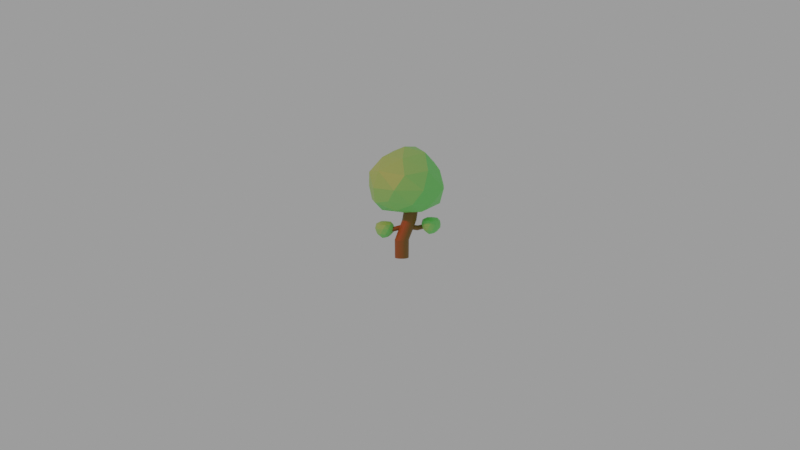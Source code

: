 # Source: Bilal_Tree.blend  (saved by Blender 4.2.66; exported with 4.5.12 LTS)
import bpy
from mathutils import Matrix  # noqa: F401  (used for matrix-valued properties, if any)

bpy.ops.wm.read_factory_settings(use_empty=True)
scene = bpy.context.scene
scene.name = 'Scene'

# ---- collections
col_collection = bpy.data.collections.new('Collection'); scene.collection.children.link(col_collection)

# ---- materials (node trees are filled in below, after node groups)
mat_material_001 = bpy.data.materials.new('Material.001')
mat_material_001.use_transparent_shadow = False
mat_material_002 = bpy.data.materials.new('Material.002')
mat_material_002.use_transparent_shadow = False
mat_material_003 = bpy.data.materials.new('Material.003')
mat_material_003.use_transparent_shadow = False
mat_material_004 = bpy.data.materials.new('Material.004')
mat_material_004.use_transparent_shadow = False
mat_material_005 = bpy.data.materials.new('Material.005')
mat_material_005.use_transparent_shadow = False
mat_material_006 = bpy.data.materials.new('Material.006')
mat_material_006.use_transparent_shadow = False
mat_material_007 = bpy.data.materials.new('Material.007')
mat_material_007.use_transparent_shadow = False
mat_material_008 = bpy.data.materials.new('Material.008')
mat_material_008.use_transparent_shadow = False
mat_material_009 = bpy.data.materials.new('Material.009')
mat_material_009.use_transparent_shadow = False
mat_material_012 = bpy.data.materials.new('Material.012')
mat_material_012.use_transparent_shadow = False
mat_material_011 = bpy.data.materials.new('Material.011')
mat_material_011.use_transparent_shadow = False
mat_material_010 = bpy.data.materials.new('Material.010')
mat_material_010.use_transparent_shadow = False
mat_material_015 = bpy.data.materials.new('Material.015')
mat_material_015.use_transparent_shadow = False
mat_material_014 = bpy.data.materials.new('Material.014')
mat_material_014.use_transparent_shadow = False
mat_material_013 = bpy.data.materials.new('Material.013')
mat_material_013.use_transparent_shadow = False

# ---- material node trees
mat_material_001.use_nodes = True; mat_material_001.node_tree.nodes.clear()
_N = mat_material_001.node_tree.nodes; _L = mat_material_001.node_tree.links
n0 = _N.new('ShaderNodeBsdfPrincipled'); n0.name = 'Principled BSDF'; n0.location = (10, 300)
n0.distribution = 'GGX'
n0.subsurface_method = 'BURLEY'
n0.inputs[0].default_value = (0.2174, 0.8, 0.1766, 1.0)
n0.inputs[3].default_value = 1.45
n0.inputs[27].default_value = (0.0, 0.0, 0.0, 1.0)
n0.inputs[28].default_value = 1.0
n1 = _N.new('ShaderNodeOutputMaterial'); n1.name = 'Material Output'; n1.location = (300, 300)
_L.new(n0.outputs[0], n1.inputs[0])
n1.is_active_output = True
mat_material_002.use_nodes = True; mat_material_002.node_tree.nodes.clear()
_N = mat_material_002.node_tree.nodes; _L = mat_material_002.node_tree.links
n0 = _N.new('ShaderNodeBsdfPrincipled'); n0.name = 'Principled BSDF'; n0.location = (10, 300)
n0.distribution = 'GGX'
n0.subsurface_method = 'BURLEY'
n0.inputs[0].default_value = (0.2203, 0.1124, 0.01748, 1.0)
n0.inputs[3].default_value = 1.45
n0.inputs[27].default_value = (0.0, 0.0, 0.0, 1.0)
n0.inputs[28].default_value = 1.0
n1 = _N.new('ShaderNodeOutputMaterial'); n1.name = 'Material Output'; n1.location = (300, 300)
_L.new(n0.outputs[0], n1.inputs[0])
n1.is_active_output = True
mat_material_003.use_nodes = True; mat_material_003.node_tree.nodes.clear()
_N = mat_material_003.node_tree.nodes; _L = mat_material_003.node_tree.links
n0 = _N.new('ShaderNodeBsdfPrincipled'); n0.name = 'Principled BSDF'; n0.location = (10, 300)
n0.distribution = 'GGX'
n0.subsurface_method = 'BURLEY'
n0.inputs[0].default_value = (0.06428, 0.3931, 0.04499, 1.0)
n0.inputs[3].default_value = 1.45
n0.inputs[27].default_value = (0.0, 0.0, 0.0, 1.0)
n0.inputs[28].default_value = 1.0
n1 = _N.new('ShaderNodeOutputMaterial'); n1.name = 'Material Output'; n1.location = (300, 300)
_L.new(n0.outputs[0], n1.inputs[0])
n1.is_active_output = True
mat_material_004.use_nodes = True; mat_material_004.node_tree.nodes.clear()
_N = mat_material_004.node_tree.nodes; _L = mat_material_004.node_tree.links
n0 = _N.new('ShaderNodeBsdfPrincipled'); n0.name = 'Principled BSDF'; n0.location = (10, 300)
n0.distribution = 'GGX'
n0.subsurface_method = 'BURLEY'
n0.inputs[0].default_value = (0.1902, 0.1902, 0.1902, 1.0)
n0.inputs[3].default_value = 1.45
n0.inputs[27].default_value = (0.0, 0.0, 0.0, 1.0)
n0.inputs[28].default_value = 1.0
n1 = _N.new('ShaderNodeOutputMaterial'); n1.name = 'Material Output'; n1.location = (300, 300)
_L.new(n0.outputs[0], n1.inputs[0])
n1.is_active_output = True
mat_material_005.use_nodes = True; mat_material_005.node_tree.nodes.clear()
_N = mat_material_005.node_tree.nodes; _L = mat_material_005.node_tree.links
n0 = _N.new('ShaderNodeBsdfPrincipled'); n0.name = 'Principled BSDF'; n0.location = (10, 300)
n0.distribution = 'GGX'
n0.subsurface_method = 'BURLEY'
n0.inputs[0].default_value = (0.1902, 0.1902, 0.1902, 1.0)
n0.inputs[3].default_value = 1.45
n0.inputs[27].default_value = (0.0, 0.0, 0.0, 1.0)
n0.inputs[28].default_value = 1.0
n1 = _N.new('ShaderNodeOutputMaterial'); n1.name = 'Material Output'; n1.location = (300, 300)
_L.new(n0.outputs[0], n1.inputs[0])
n1.is_active_output = True
mat_material_006.use_nodes = True; mat_material_006.node_tree.nodes.clear()
_N = mat_material_006.node_tree.nodes; _L = mat_material_006.node_tree.links
n0 = _N.new('ShaderNodeBsdfPrincipled'); n0.name = 'Principled BSDF'; n0.location = (10, 300)
n0.distribution = 'GGX'
n0.subsurface_method = 'BURLEY'
n0.inputs[0].default_value = (0.1902, 0.1902, 0.1902, 1.0)
n0.inputs[3].default_value = 1.45
n0.inputs[27].default_value = (0.0, 0.0, 0.0, 1.0)
n0.inputs[28].default_value = 1.0
n1 = _N.new('ShaderNodeOutputMaterial'); n1.name = 'Material Output'; n1.location = (300, 300)
_L.new(n0.outputs[0], n1.inputs[0])
n1.is_active_output = True
mat_material_007.use_nodes = True; mat_material_007.node_tree.nodes.clear()
_N = mat_material_007.node_tree.nodes; _L = mat_material_007.node_tree.links
n0 = _N.new('ShaderNodeBsdfPrincipled'); n0.name = 'Principled BSDF'; n0.location = (10, 300)
n0.distribution = 'GGX'
n0.subsurface_method = 'BURLEY'
n0.inputs[0].default_value = (0.07429, 0.8, 0.1136, 1.0)
n0.inputs[3].default_value = 1.45
n0.inputs[27].default_value = (0.0, 0.0, 0.0, 1.0)
n0.inputs[28].default_value = 1.0
n1 = _N.new('ShaderNodeOutputMaterial'); n1.name = 'Material Output'; n1.location = (300, 300)
_L.new(n0.outputs[0], n1.inputs[0])
n1.is_active_output = True
mat_material_008.use_nodes = True; mat_material_008.node_tree.nodes.clear()
_N = mat_material_008.node_tree.nodes; _L = mat_material_008.node_tree.links
n0 = _N.new('ShaderNodeBsdfPrincipled'); n0.name = 'Principled BSDF'; n0.location = (10, 300)
n0.distribution = 'GGX'
n0.subsurface_method = 'BURLEY'
n0.inputs[0].default_value = (0.07429, 0.8, 0.1136, 1.0)
n0.inputs[3].default_value = 1.45
n0.inputs[27].default_value = (0.0, 0.0, 0.0, 1.0)
n0.inputs[28].default_value = 1.0
n1 = _N.new('ShaderNodeOutputMaterial'); n1.name = 'Material Output'; n1.location = (300, 300)
_L.new(n0.outputs[0], n1.inputs[0])
n1.is_active_output = True
mat_material_009.use_nodes = True; mat_material_009.node_tree.nodes.clear()
_N = mat_material_009.node_tree.nodes; _L = mat_material_009.node_tree.links
n0 = _N.new('ShaderNodeBsdfPrincipled'); n0.name = 'Principled BSDF'; n0.location = (10, 300)
n0.distribution = 'GGX'
n0.subsurface_method = 'BURLEY'
n0.inputs[0].default_value = (0.07429, 0.8, 0.1136, 1.0)
n0.inputs[3].default_value = 1.45
n0.inputs[27].default_value = (0.0, 0.0, 0.0, 1.0)
n0.inputs[28].default_value = 1.0
n1 = _N.new('ShaderNodeOutputMaterial'); n1.name = 'Material Output'; n1.location = (300, 300)
_L.new(n0.outputs[0], n1.inputs[0])
n1.is_active_output = True
mat_material_012.use_nodes = True; mat_material_012.node_tree.nodes.clear()
_N = mat_material_012.node_tree.nodes; _L = mat_material_012.node_tree.links
n0 = _N.new('ShaderNodeBsdfPrincipled'); n0.name = 'Principled BSDF'; n0.location = (10, 300)
n0.distribution = 'GGX'
n0.subsurface_method = 'BURLEY'
n0.inputs[0].default_value = (0.07429, 0.8, 0.1136, 1.0)
n0.inputs[3].default_value = 1.45
n0.inputs[27].default_value = (0.0, 0.0, 0.0, 1.0)
n0.inputs[28].default_value = 1.0
n1 = _N.new('ShaderNodeOutputMaterial'); n1.name = 'Material Output'; n1.location = (300, 300)
_L.new(n0.outputs[0], n1.inputs[0])
n1.is_active_output = True
mat_material_011.use_nodes = True; mat_material_011.node_tree.nodes.clear()
_N = mat_material_011.node_tree.nodes; _L = mat_material_011.node_tree.links
n0 = _N.new('ShaderNodeBsdfPrincipled'); n0.name = 'Principled BSDF'; n0.location = (10, 300)
n0.distribution = 'GGX'
n0.subsurface_method = 'BURLEY'
n0.inputs[0].default_value = (0.07429, 0.8, 0.1136, 1.0)
n0.inputs[3].default_value = 1.45
n0.inputs[27].default_value = (0.0, 0.0, 0.0, 1.0)
n0.inputs[28].default_value = 1.0
n1 = _N.new('ShaderNodeOutputMaterial'); n1.name = 'Material Output'; n1.location = (300, 300)
_L.new(n0.outputs[0], n1.inputs[0])
n1.is_active_output = True
mat_material_010.use_nodes = True; mat_material_010.node_tree.nodes.clear()
_N = mat_material_010.node_tree.nodes; _L = mat_material_010.node_tree.links
n0 = _N.new('ShaderNodeBsdfPrincipled'); n0.name = 'Principled BSDF'; n0.location = (10, 300)
n0.distribution = 'GGX'
n0.subsurface_method = 'BURLEY'
n0.inputs[0].default_value = (0.07429, 0.8, 0.1136, 1.0)
n0.inputs[3].default_value = 1.45
n0.inputs[27].default_value = (0.0, 0.0, 0.0, 1.0)
n0.inputs[28].default_value = 1.0
n1 = _N.new('ShaderNodeOutputMaterial'); n1.name = 'Material Output'; n1.location = (300, 300)
_L.new(n0.outputs[0], n1.inputs[0])
n1.is_active_output = True
mat_material_015.use_nodes = True; mat_material_015.node_tree.nodes.clear()
_N = mat_material_015.node_tree.nodes; _L = mat_material_015.node_tree.links
n0 = _N.new('ShaderNodeBsdfPrincipled'); n0.name = 'Principled BSDF'; n0.location = (10, 300)
n0.distribution = 'GGX'
n0.subsurface_method = 'BURLEY'
n0.inputs[0].default_value = (0.07429, 0.8, 0.1136, 1.0)
n0.inputs[3].default_value = 1.45
n0.inputs[27].default_value = (0.0, 0.0, 0.0, 1.0)
n0.inputs[28].default_value = 1.0
n1 = _N.new('ShaderNodeOutputMaterial'); n1.name = 'Material Output'; n1.location = (300, 300)
_L.new(n0.outputs[0], n1.inputs[0])
n1.is_active_output = True
mat_material_014.use_nodes = True; mat_material_014.node_tree.nodes.clear()
_N = mat_material_014.node_tree.nodes; _L = mat_material_014.node_tree.links
n0 = _N.new('ShaderNodeBsdfPrincipled'); n0.name = 'Principled BSDF'; n0.location = (10, 300)
n0.distribution = 'GGX'
n0.subsurface_method = 'BURLEY'
n0.inputs[0].default_value = (0.07429, 0.8, 0.1136, 1.0)
n0.inputs[3].default_value = 1.45
n0.inputs[27].default_value = (0.0, 0.0, 0.0, 1.0)
n0.inputs[28].default_value = 1.0
n1 = _N.new('ShaderNodeOutputMaterial'); n1.name = 'Material Output'; n1.location = (300, 300)
_L.new(n0.outputs[0], n1.inputs[0])
n1.is_active_output = True
mat_material_013.use_nodes = True; mat_material_013.node_tree.nodes.clear()
_N = mat_material_013.node_tree.nodes; _L = mat_material_013.node_tree.links
n0 = _N.new('ShaderNodeBsdfPrincipled'); n0.name = 'Principled BSDF'; n0.location = (10, 300)
n0.distribution = 'GGX'
n0.subsurface_method = 'BURLEY'
n0.inputs[0].default_value = (0.07429, 0.8, 0.1136, 1.0)
n0.inputs[3].default_value = 1.45
n0.inputs[27].default_value = (0.0, 0.0, 0.0, 1.0)
n0.inputs[28].default_value = 1.0
n1 = _N.new('ShaderNodeOutputMaterial'); n1.name = 'Material Output'; n1.location = (300, 300)
_L.new(n0.outputs[0], n1.inputs[0])
n1.is_active_output = True

# ---- world
world_world = bpy.data.worlds.new('World'); scene.world = world_world
world_world.use_nodes = True; world_world.node_tree.nodes.clear()
_N = world_world.node_tree.nodes; _L = world_world.node_tree.links
n0 = _N.new('ShaderNodeOutputWorld'); n0.name = 'World Output'; n0.location = (300, 300)
n1 = _N.new('ShaderNodeBackground'); n1.name = 'Background'; n1.location = (10, 300)
n1.inputs[0].default_value = (0.3264, 0.3264, 0.3264, 1.0)
_L.new(n1.outputs[0], n0.inputs[0])
n0.is_active_output = True
world_world.color = (0.05088, 0.05088, 0.05088)
world_world.use_sun_shadow = False
world_world.sun_shadow_jitter_overblur = 0.0

# ---- cameras
cam_camera_001 = bpy.data.cameras.new('Camera.001')

# ---- lights
light_point = bpy.data.lights.new('Point', 'POINT')
light_point.color = (1.0, 0.001994, 0.06881)
light_point.transmission_factor = 0.0
light_point.energy = 1000.0
light_point.shadow_soft_size = 0.25
light_point.shadow_maximum_resolution = 0.006
light_point.use_absolute_resolution = True

# ---- meshes
me_icosphere = bpy.data.meshes.new('Icosphere')
me_icosphere.from_pydata([(0.2042, -0.1204, -0.7366), (0.6352, -0.6581, -0.3408), (-0.295, -0.9907, -0.3938), (-0.8876, -0.005941, -0.4137), (-0.2453, 0.9141, -0.4156), (0.9217, 0.5723, -0.3743), (0.07557, -1.118, 0.4475), (-0.7302, -0.5257, 0.4912), (-0.7236, 0.5404, 0.6042), (0.2989, 0.8916, 0.4877), (1.108, -0.2673, 0.4472), (-0.04079, -0.07491, 1.144), (-0.06677, -0.7259, -0.6884), (0.5195, -0.4237, -0.6359), (0.1893, -0.9654, -0.4316), (0.9634, -0.02026, -0.4066), (0.6447, 0.3055, -0.6572), (-0.4171, -0.103, -0.6951), (-0.6713, -0.605, -0.4771), (-0.01337, 0.5121, -0.6887), (-0.6713, 0.5432, -0.4935), (0.4027, 0.8772, -0.4575), (0.9957, -0.5429, 0.0215), (1.165, 0.2615, 0.02071), (-0.12, -1.097, 0.02704), (0.4077, -1.05, 0.02504), (-0.9511, -0.3054, 0.02089), (-0.6042, -0.8354, 0.02046), (-0.5878, 0.8549, 0.04343), (-0.9511, 0.3333, 0.04411), (0.7128, 0.9299, 0.0129), (0.03502, 1.06, 0.01827), (0.5439, -0.9225, 0.5257), (-0.3564, -0.8744, 0.5294), (-0.8506, 0.002945, 0.663), (-0.2629, 0.8278, 0.663), (0.809, 0.4569, 0.5329), (0.02117, -0.7338, 0.8577), (0.5599, -0.2338, 0.8713), (-0.4476, -0.325, 0.9835), (-0.4253, 0.3096, 1.099), (0.1578, 0.4866, 0.9893)], [], [(0, 13, 12), (1, 13, 15), (0, 12, 17), (0, 17, 19), (0, 19, 16), (1, 15, 22), (2, 14, 24), (3, 18, 26), (4, 20, 28), (5, 21, 30), (1, 22, 25), (2, 24, 27), (3, 26, 29), (4, 28, 31), (5, 30, 23), (6, 32, 37), (7, 33, 39), (8, 34, 40), (9, 35, 41), (10, 36, 38), (38, 41, 11), (38, 36, 41), (36, 9, 41), (41, 40, 11), (41, 35, 40), (35, 8, 40), (40, 39, 11), (40, 34, 39), (34, 7, 39), (39, 37, 11), (39, 33, 37), (33, 6, 37), (37, 38, 11), (37, 32, 38), (32, 10, 38), (23, 36, 10), (23, 30, 36), (30, 9, 36), (31, 35, 9), (31, 28, 35), (28, 8, 35), (29, 34, 8), (29, 26, 34), (26, 7, 34), (27, 33, 7), (27, 24, 33), (24, 6, 33), (25, 32, 6), (25, 22, 32), (22, 10, 32), (30, 31, 9), (30, 21, 31), (21, 4, 31), (28, 29, 8), (28, 20, 29), (20, 3, 29), (26, 27, 7), (26, 18, 27), (18, 2, 27), (24, 25, 6), (24, 14, 25), (14, 1, 25), (22, 23, 10), (22, 15, 23), (15, 5, 23), (16, 21, 5), (16, 19, 21), (19, 4, 21), (19, 20, 4), (19, 17, 20), (17, 3, 20), (17, 18, 3), (17, 12, 18), (12, 2, 18), (15, 16, 5), (15, 13, 16), (13, 0, 16), (12, 14, 2), (12, 13, 14), (13, 1, 14)])
_uv = me_icosphere.uv_layers.new(name='UVMap')
_uv.uv.foreach_set('vector', [0.8182, 0.0, 0.7727, 0.07873, 0.8636, 0.07873, 0.7273, 0.1575, 0.6818, 0.07873, 0.6364, 0.1575, 0.09091, 0.0, 0.04545, 0.07873, 0.1364, 0.07873, 0.2727, 0.0, 0.2273, 0.07873, 0.3182, 0.07873, 0.4545, 0.0, 0.4091, 0.07873, 0.5, 0.07873, 0.7273, 0.1575, 0.6364, 0.1575, 0.6818, 0.2362, 0.9091, 0.1575, 0.8182, 0.1575, 0.8636, 0.2362, 0.1818, 0.1575, 0.09091, 0.1575, 0.1364, 0.2362, 0.3636, 0.1575, 0.2727, 0.1575, 0.3182, 0.2362, 0.5455, 0.1575, 0.4545, 0.1575, 0.5, 0.2362, 0.7273, 0.1575, 0.6818, 0.2362, 0.7727, 0.2362, 0.9091, 0.1575, 0.8636, 0.2362, 0.9545, 0.2362, 0.1818, 0.1575, 0.1364, 0.2362, 0.2273, 0.2362, 0.3636, 0.1575, 0.3182, 0.2362, 0.4091, 0.2362, 0.5455, 0.1575, 0.5, 0.2362, 0.5909, 0.2362, 0.8182, 0.3149, 0.7273, 0.3149, 0.7727, 0.3937, 1.0, 0.3149, 0.9091, 0.3149, 0.9545, 0.3937, 0.2727, 0.3149, 0.1818, 0.3149, 0.2273, 0.3937, 0.4545, 0.3149, 0.3636, 0.3149, 0.4091, 0.3937, 0.6364, 0.3149, 0.5455, 0.3149, 0.5909, 0.3937, 0.5909, 0.3937, 0.5, 0.3937, 0.5455, 0.4724, 0.5909, 0.3937, 0.5455, 0.3149, 0.5, 0.3937, 0.5455, 0.3149, 0.4545, 0.3149, 0.5, 0.3937, 0.4091, 0.3937, 0.3182, 0.3937, 0.3636, 0.4724, 0.4091, 0.3937, 0.3636, 0.3149, 0.3182, 0.3937, 0.3636, 0.3149, 0.2727, 0.3149, 0.3182, 0.3937, 0.2273, 0.3937, 0.1364, 0.3937, 0.1818, 0.4724, 0.2273, 0.3937, 0.1818, 0.3149, 0.1364, 0.3937, 0.1818, 0.3149, 0.09091, 0.3149, 0.1364, 0.3937, 0.9545, 0.3937, 0.8636, 0.3937, 0.9091, 0.4724, 0.9545, 0.3937, 0.9091, 0.3149, 0.8636, 0.3937, 0.9091, 0.3149, 0.8182, 0.3149, 0.8636, 0.3937, 0.7727, 0.3937, 0.6818, 0.3937, 0.7273, 0.4724, 0.7727, 0.3937, 0.7273, 0.3149, 0.6818, 0.3937, 0.7273, 0.3149, 0.6364, 0.3149, 0.6818, 0.3937, 0.5909, 0.2362, 0.5455, 0.3149, 0.6364, 0.3149, 0.5909, 0.2362, 0.5, 0.2362, 0.5455, 0.3149, 0.5, 0.2362, 0.4545, 0.3149, 0.5455, 0.3149, 0.4091, 0.2362, 0.3636, 0.3149, 0.4545, 0.3149, 0.4091, 0.2362, 0.3182, 0.2362, 0.3636, 0.3149, 0.3182, 0.2362, 0.2727, 0.3149, 0.3636, 0.3149, 0.2273, 0.2362, 0.1818, 0.3149, 0.2727, 0.3149, 0.2273, 0.2362, 0.1364, 0.2362, 0.1818, 0.3149, 0.1364, 0.2362, 0.09091, 0.3149, 0.1818, 0.3149, 0.9545, 0.2362, 0.9091, 0.3149, 1.0, 0.3149, 0.9545, 0.2362, 0.8636, 0.2362, 0.9091, 0.3149, 0.8636, 0.2362, 0.8182, 0.3149, 0.9091, 0.3149, 0.7727, 0.2362, 0.7273, 0.3149, 0.8182, 0.3149, 0.7727, 0.2362, 0.6818, 0.2362, 0.7273, 0.3149, 0.6818, 0.2362, 0.6364, 0.3149, 0.7273, 0.3149, 0.5, 0.2362, 0.4091, 0.2362, 0.4545, 0.3149, 0.5, 0.2362, 0.4545, 0.1575, 0.4091, 0.2362, 0.4545, 0.1575, 0.3636, 0.1575, 0.4091, 0.2362, 0.3182, 0.2362, 0.2273, 0.2362, 0.2727, 0.3149, 0.3182, 0.2362, 0.2727, 0.1575, 0.2273, 0.2362, 0.2727, 0.1575, 0.1818, 0.1575, 0.2273, 0.2362, 0.1364, 0.2362, 0.04545, 0.2362, 0.09091, 0.3149, 0.1364, 0.2362, 0.09091, 0.1575, 0.04545, 0.2362, 0.09091, 0.1575, 0.0, 0.1575, 0.04545, 0.2362, 0.8636, 0.2362, 0.7727, 0.2362, 0.8182, 0.3149, 0.8636, 0.2362, 0.8182, 0.1575, 0.7727, 0.2362, 0.8182, 0.1575, 0.7273, 0.1575, 0.7727, 0.2362, 0.6818, 0.2362, 0.5909, 0.2362, 0.6364, 0.3149, 0.6818, 0.2362, 0.6364, 0.1575, 0.5909, 0.2362, 0.6364, 0.1575, 0.5455, 0.1575, 0.5909, 0.2362, 0.5, 0.07873, 0.4545, 0.1575, 0.5455, 0.1575, 0.5, 0.07873, 0.4091, 0.07873, 0.4545, 0.1575, 0.4091, 0.07873, 0.3636, 0.1575, 0.4545, 0.1575, 0.3182, 0.07873, 0.2727, 0.1575, 0.3636, 0.1575, 0.3182, 0.07873, 0.2273, 0.07873, 0.2727, 0.1575, 0.2273, 0.07873, 0.1818, 0.1575, 0.2727, 0.1575, 0.1364, 0.07873, 0.09091, 0.1575, 0.1818, 0.1575, 0.1364, 0.07873, 0.04545, 0.07873, 0.09091, 0.1575, 0.04545, 0.07873, 0.0, 0.1575, 0.09091, 0.1575, 0.6364, 0.1575, 0.5909, 0.07873, 0.5455, 0.1575, 0.6364, 0.1575, 0.6818, 0.07873, 0.5909, 0.07873, 0.6818, 0.07873, 0.6364, 0.0, 0.5909, 0.07873, 0.8636, 0.07873, 0.8182, 0.1575, 0.9091, 0.1575, 0.8636, 0.07873, 0.7727, 0.07873, 0.8182, 0.1575, 0.7727, 0.07873, 0.7273, 0.1575, 0.8182, 0.1575])
me_icosphere.materials.append(mat_material_001)
me_icosphere.use_remesh_fix_poles = True
me_icosphere.use_remesh_preserve_attributes = False
me_icosphere.use_mirror_vertex_groups = False
me_icosphere.update()
me_cylinder = bpy.data.meshes.new('Cylinder')
me_cylinder.from_pydata([(-0.3582, 0.2459, -1.0), (0.5769, 1.323, 1.0), (-0.1691, 0.2291, -1.0), (0.7589, 1.305, 1.0), (0.01693, 0.1733, -1.0), (0.9354, 1.244, 1.0), (0.1905, 0.0818, -1.0), (1.096, 1.147, 1.0), (0.345, -0.0483, -1.0), (1.236, 1.018, 1.0), (0.4743, -0.2081, -1.0), (1.352, 0.8618, 1.0), (0.573, -0.3873, -1.0), (1.437, 0.6841, 1.0), (0.637, -0.5789, -1.0), (1.49, 0.4921, 1.0), (0.6629, -0.7755, -1.0), (1.509, 0.2933, 1.0), (0.6475, -0.9701, -1.0), (1.492, 0.09517, 1.0), (0.5893, -1.158, -1.0), (1.443, -0.09448, 1.0), (0.4912, -1.332, -1.0), (1.361, -0.2684, 1.0), (0.3582, -1.484, -1.0), (1.25, -0.42, 1.0), (0.2, -1.608, -1.0), (1.115, -0.5434, 1.0), (0.02563, -1.701, -1.0), (0.9618, -0.6339, 1.0), (-0.1575, -1.758, -1.0), (0.7942, -0.6883, 1.0), (-0.3422, -1.777, -1.0), (0.6154, -0.7086, 1.0), (-0.5224, -1.757, -1.0), (0.4271, -0.692, 1.0), (-0.6911, -1.7, -1.0), (0.2304, -0.6372, 1.0), (-0.842, -1.607, -1.0), (0.04913, -0.546, 1.0), (-0.9696, -1.483, -1.0), (-0.1088, -0.4219, 1.0), (-1.07, -1.331, -1.0), (-0.2354, -0.2697, 1.0), (-1.158, -1.158, -1.0), (-0.325, -0.09519, 1.0), (-1.221, -0.9704, -1.0), (-0.3765, 0.09479, 1.0), (-1.249, -0.7755, -1.0), (-0.3903, 0.293, 1.0), (-1.241, -0.5798, -1.0), (-0.3674, 0.4917, 1.0), (-1.197, -0.3905, -1.0), (-0.3089, 0.6833, 1.0), (-1.119, -0.2151, -1.0), (-0.2175, 0.8605, 1.0), (-1.01, -0.06022, -1.0), (-0.09649, 1.016, 1.0), (-0.8743, 0.0675, -1.0), (0.04891, 1.145, 1.0), (-0.7164, 0.1635, -1.0), (0.2137, 1.241, 1.0), (-0.5428, 0.2241, -1.0), (0.3926, 1.301, 1.0), (0.4687, 0.9782, 0.4426), (0.6566, 0.9539, 0.4426), (0.8342, 0.8911, 0.4426), (0.9981, 0.7909, 0.4426), (1.141, 0.6586, 0.4426), (1.257, 0.4991, 0.4426), (1.344, 0.3186, 0.4426), (1.396, 0.1241, 0.4426), (1.417, -0.07729, 0.4426), (1.398, -0.2771, 0.4426), (1.348, -0.4678, 0.4426), (1.263, -0.6419, 0.4426), (1.149, -0.7929, 0.4426), (1.012, -0.9155, 0.4426), (0.8537, -1.005, 0.4426), (0.6849, -1.059, 0.4426), (0.509, -1.075, 0.4426), (0.3324, -1.053, 0.4426), (0.1465, -0.9973, 0.4426), (-0.05808, -0.9097, 0.4426), (-0.2436, -0.7895, 0.4426), (-0.3752, -0.64, 0.4426), (-0.4615, -0.4668, 0.4426), (-0.5112, -0.2767, 0.4426), (-0.5247, -0.07699, 0.4426), (-0.5018, 0.1246, 0.4426), (-0.4416, 0.3198, 0.4426), (-0.3479, 0.5012, 0.4426), (-0.2238, 0.6619, 0.4426), (-0.07211, 0.7957, 0.4426), (0.09731, 0.8974, 0.4426), (0.2813, 0.9619, 0.4426), (0.0936, 0.0006216, -0.2919), (0.2872, -0.06506, -0.2919), (0.4655, -0.1657, -0.2919), (0.6209, -0.2974, -0.2919), (0.7476, -0.455, -0.2919), (0.8408, -0.6326, -0.2919), (0.8969, -0.8231, -0.2919), (0.9141, -1.019, -0.2919), (0.8924, -1.214, -0.2919), (0.832, -1.402, -0.2919), (0.7366, -1.575, -0.2919), (0.6089, -1.726, -0.2919), (0.4545, -1.851, -0.2919), (0.2796, -1.943, -0.2919), (0.09025, -2.0, -0.2919), (-0.1024, -2.019, -0.2919), (-0.2905, -2.0, -0.2919), (-0.4653, -1.943, -0.2919), (-0.6219, -1.851, -0.2919), (-0.7537, -1.726, -0.2919), (-0.8561, -1.575, -0.2919), (-0.9257, -1.402, -0.2919), (-0.959, -1.214, -0.2919), (-0.9916, -1.019, -0.2919), (-0.9915, -0.8231, -0.2919), (-0.9538, -0.6325, -0.2919), (-0.88, -0.455, -0.2919), (-0.7729, -0.2974, -0.2919), (-0.6364, -0.1659, -0.2919), (-0.4758, -0.0656, -0.2919), (-0.2966, -0.000498, -0.2919), (-0.1048, 0.02705, -0.2919)], [], [(64, 1, 3, 65), (65, 3, 5, 66), (66, 5, 7, 67), (67, 7, 9, 68), (68, 9, 11, 69), (69, 11, 13, 70), (70, 13, 15, 71), (71, 15, 17, 72), (72, 17, 19, 73), (73, 19, 21, 74), (74, 21, 23, 75), (75, 23, 25, 76), (76, 25, 27, 77), (77, 27, 29, 78), (78, 29, 31, 79), (79, 31, 33, 80), (80, 33, 35, 81), (81, 35, 37, 82), (82, 37, 39, 83), (83, 39, 41, 84), (84, 41, 43, 85), (85, 43, 45, 86), (86, 45, 47, 87), (87, 47, 49, 88), (88, 49, 51, 89), (89, 51, 53, 90), (90, 53, 55, 91), (91, 55, 57, 92), (92, 57, 59, 93), (93, 59, 61, 94), (3, 1, 63, 61, 59, 57, 55, 53, 51, 49, 47, 45, 43, 41, 39, 37, 35, 33, 31, 29, 27, 25, 23, 21, 19, 17, 15, 13, 11, 9, 7, 5), (94, 61, 63, 95), (95, 63, 1, 64), (0, 2, 4, 6, 8, 10, 12, 14, 16, 18, 20, 22, 24, 26, 28, 30, 32, 34, 36, 38, 40, 42, 44, 46, 48, 50, 52, 54, 56, 58, 60, 62), (126, 95, 64, 127), (125, 94, 95, 126), (124, 93, 94, 125), (123, 92, 93, 124), (122, 91, 92, 123), (121, 90, 91, 122), (120, 89, 90, 121), (119, 88, 89, 120), (118, 87, 88, 119), (117, 86, 87, 118), (116, 85, 86, 117), (115, 84, 85, 116), (114, 83, 84, 115), (113, 82, 83, 114), (112, 81, 82, 113), (111, 80, 81, 112), (110, 79, 80, 111), (109, 78, 79, 110), (108, 77, 78, 109), (107, 76, 77, 108), (106, 75, 76, 107), (105, 74, 75, 106), (104, 73, 74, 105), (103, 72, 73, 104), (102, 71, 72, 103), (101, 70, 71, 102), (100, 69, 70, 101), (99, 68, 69, 100), (98, 67, 68, 99), (97, 66, 67, 98), (96, 65, 66, 97), (127, 64, 65, 96), (0, 127, 96, 2), (2, 96, 97, 4), (4, 97, 98, 6), (6, 98, 99, 8), (8, 99, 100, 10), (10, 100, 101, 12), (12, 101, 102, 14), (14, 102, 103, 16), (16, 103, 104, 18), (18, 104, 105, 20), (20, 105, 106, 22), (22, 106, 107, 24), (24, 107, 108, 26), (26, 108, 109, 28), (28, 109, 110, 30), (30, 110, 111, 32), (32, 111, 112, 34), (34, 112, 113, 36), (36, 113, 114, 38), (38, 114, 115, 40), (40, 115, 116, 42), (42, 116, 117, 44), (44, 117, 118, 46), (46, 118, 119, 48), (48, 119, 120, 50), (50, 120, 121, 52), (52, 121, 122, 54), (54, 122, 123, 56), (56, 123, 124, 58), (58, 124, 125, 60), (60, 125, 126, 62), (62, 126, 127, 0)])
_uv = me_cylinder.uv_layers.new(name='UVMap')
_uv.uv.foreach_set('vector', [1.0, 0.8607, 1.0, 1.0, 0.9688, 1.0, 0.9688, 0.8607, 0.9688, 0.8607, 0.9688, 1.0, 0.9375, 1.0, 0.9375, 0.8607, 0.9375, 0.8607, 0.9375, 1.0, 0.9062, 1.0, 0.9062, 0.8607, 0.9062, 0.8607, 0.9062, 1.0, 0.875, 1.0, 0.875, 0.8607, 0.875, 0.8607, 0.875, 1.0, 0.8438, 1.0, 0.8438, 0.8607, 0.8438, 0.8607, 0.8438, 1.0, 0.8125, 1.0, 0.8125, 0.8607, 0.8125, 0.8607, 0.8125, 1.0, 0.7812, 1.0, 0.7813, 0.8607, 0.7813, 0.8607, 0.7812, 1.0, 0.75, 1.0, 0.75, 0.8607, 0.75, 0.8607, 0.75, 1.0, 0.7188, 1.0, 0.7188, 0.8607, 0.7188, 0.8607, 0.7188, 1.0, 0.6875, 1.0, 0.6875, 0.8607, 0.6875, 0.8607, 0.6875, 1.0, 0.6562, 1.0, 0.6562, 0.8607, 0.6562, 0.8607, 0.6562, 1.0, 0.625, 1.0, 0.625, 0.8607, 0.625, 0.8607, 0.625, 1.0, 0.5938, 1.0, 0.5938, 0.8607, 0.5938, 0.8607, 0.5938, 1.0, 0.5625, 1.0, 0.5625, 0.8607, 0.5625, 0.8607, 0.5625, 1.0, 0.5312, 1.0, 0.5312, 0.8607, 0.5312, 0.8607, 0.5312, 1.0, 0.5, 1.0, 0.5, 0.8607, 0.5, 0.8607, 0.5, 1.0, 0.4688, 1.0, 0.4688, 0.8607, 0.4688, 0.8607, 0.4688, 1.0, 0.4375, 1.0, 0.4375, 0.8607, 0.4375, 0.8607, 0.4375, 1.0, 0.4062, 1.0, 0.4062, 0.8607, 0.4062, 0.8607, 0.4062, 1.0, 0.375, 1.0, 0.375, 0.8607, 0.375, 0.8607, 0.375, 1.0, 0.3438, 1.0, 0.3438, 0.8607, 0.3438, 0.8607, 0.3438, 1.0, 0.3125, 1.0, 0.3125, 0.8607, 0.3125, 0.8607, 0.3125, 1.0, 0.2812, 1.0, 0.2812, 0.8607, 0.2812, 0.8607, 0.2812, 1.0, 0.25, 1.0, 0.25, 0.8607, 0.25, 0.8607, 0.25, 1.0, 0.2188, 1.0, 0.2188, 0.8607, 0.2188, 0.8607, 0.2188, 1.0, 0.1875, 1.0, 0.1875, 0.8607, 0.1875, 0.8607, 0.1875, 1.0, 0.1562, 1.0, 0.1562, 0.8607, 0.1562, 0.8607, 0.1562, 1.0, 0.125, 1.0, 0.125, 0.8607, 0.125, 0.8607, 0.125, 1.0, 0.09375, 1.0, 0.09375, 0.8607, 0.09375, 0.8607, 0.09375, 1.0, 0.0625, 1.0, 0.0625, 0.8607, 0.2968, 0.4854, 0.25, 0.49, 0.2032, 0.4854, 0.1582, 0.4717, 0.1167, 0.4496, 0.08029, 0.4197, 0.05045, 0.3833, 0.02827, 0.3418, 0.01461, 0.2968, 0.01, 0.25, 0.01461, 0.2032, 0.02827, 0.1582, 0.05045, 0.1167, 0.08029, 0.08029, 0.1167, 0.05045, 0.1582, 0.02827, 0.2032, 0.01461, 0.25, 0.01, 0.2968, 0.01461, 0.3418, 0.02827, 0.3833, 0.05045, 0.4197, 0.08029, 0.4496, 0.1167, 0.4717, 0.1582, 0.4854, 0.2032, 0.49, 0.25, 0.4854, 0.2968, 0.4717, 0.3418, 0.4496, 0.3833, 0.4197, 0.4197, 0.3833, 0.4496, 0.3418, 0.4717, 0.0625, 0.8607, 0.0625, 1.0, 0.03125, 1.0, 0.03125, 0.8607, 0.03125, 0.8607, 0.03125, 1.0, 0.0, 1.0, 0.0, 0.8607, 0.75, 0.49, 0.7968, 0.4854, 0.8418, 0.4717, 0.8833, 0.4496, 0.9197, 0.4197, 0.9496, 0.3833, 0.9717, 0.3418, 0.9854, 0.2968, 0.99, 0.25, 0.9854, 0.2032, 0.9717, 0.1582, 0.9496, 0.1167, 0.9197, 0.08029, 0.8833, 0.05045, 0.8418, 0.02827, 0.7968, 0.01461, 0.75, 0.01, 0.7032, 0.01461, 0.6582, 0.02827, 0.6167, 0.05045, 0.5803, 0.08029, 0.5504, 0.1167, 0.5283, 0.1582, 0.5146, 0.2032, 0.51, 0.25, 0.5146, 0.2968, 0.5283, 0.3418, 0.5504, 0.3833, 0.5803, 0.4197, 0.6167, 0.4496, 0.6582, 0.4717, 0.7032, 0.4854, 0.03125, 0.677, 0.03125, 0.8607, 0.0, 0.8607, 0.0, 0.677, 0.0625, 0.677, 0.0625, 0.8607, 0.03125, 0.8607, 0.03125, 0.677, 0.09375, 0.677, 0.09375, 0.8607, 0.0625, 0.8607, 0.0625, 0.677, 0.125, 0.677, 0.125, 0.8607, 0.09375, 0.8607, 0.09375, 0.677, 0.1562, 0.677, 0.1562, 0.8607, 0.125, 0.8607, 0.125, 0.677, 0.1875, 0.677, 0.1875, 0.8607, 0.1562, 0.8607, 0.1562, 0.677, 0.2188, 0.677, 0.2188, 0.8607, 0.1875, 0.8607, 0.1875, 0.677, 0.25, 0.677, 0.25, 0.8607, 0.2188, 0.8607, 0.2188, 0.677, 0.2812, 0.677, 0.2812, 0.8607, 0.25, 0.8607, 0.25, 0.677, 0.3125, 0.677, 0.3125, 0.8607, 0.2812, 0.8607, 0.2812, 0.677, 0.3438, 0.677, 0.3438, 0.8607, 0.3125, 0.8607, 0.3125, 0.677, 0.375, 0.677, 0.375, 0.8607, 0.3438, 0.8607, 0.3438, 0.677, 0.4062, 0.677, 0.4062, 0.8607, 0.375, 0.8607, 0.375, 0.677, 0.4375, 0.677, 0.4375, 0.8607, 0.4062, 0.8607, 0.4062, 0.677, 0.4688, 0.677, 0.4688, 0.8607, 0.4375, 0.8607, 0.4375, 0.677, 0.5, 0.677, 0.5, 0.8607, 0.4688, 0.8607, 0.4688, 0.677, 0.5312, 0.677, 0.5312, 0.8607, 0.5, 0.8607, 0.5, 0.677, 0.5625, 0.677, 0.5625, 0.8607, 0.5312, 0.8607, 0.5312, 0.677, 0.5938, 0.677, 0.5938, 0.8607, 0.5625, 0.8607, 0.5625, 0.677, 0.625, 0.677, 0.625, 0.8607, 0.5938, 0.8607, 0.5938, 0.677, 0.6562, 0.677, 0.6562, 0.8607, 0.625, 0.8607, 0.625, 0.677, 0.6875, 0.677, 0.6875, 0.8607, 0.6562, 0.8607, 0.6562, 0.677, 0.7188, 0.677, 0.7188, 0.8607, 0.6875, 0.8607, 0.6875, 0.677, 0.75, 0.677, 0.75, 0.8607, 0.7188, 0.8607, 0.7188, 0.677, 0.7812, 0.677, 0.7813, 0.8607, 0.75, 0.8607, 0.75, 0.677, 0.8125, 0.677, 0.8125, 0.8607, 0.7813, 0.8607, 0.7812, 0.677, 0.8437, 0.677, 0.8438, 0.8607, 0.8125, 0.8607, 0.8125, 0.677, 0.875, 0.677, 0.875, 0.8607, 0.8438, 0.8607, 0.8437, 0.677, 0.9062, 0.677, 0.9062, 0.8607, 0.875, 0.8607, 0.875, 0.677, 0.9375, 0.677, 0.9375, 0.8607, 0.9062, 0.8607, 0.9062, 0.677, 0.9688, 0.677, 0.9688, 0.8607, 0.9375, 0.8607, 0.9375, 0.677, 1.0, 0.677, 1.0, 0.8607, 0.9688, 0.8607, 0.9688, 0.677, 1.0, 0.5, 1.0, 0.677, 0.9688, 0.677, 0.9688, 0.5, 0.9688, 0.5, 0.9688, 0.677, 0.9375, 0.677, 0.9375, 0.5, 0.9375, 0.5, 0.9375, 0.677, 0.9062, 0.677, 0.9062, 0.5, 0.9062, 0.5, 0.9062, 0.677, 0.875, 0.677, 0.875, 0.5, 0.875, 0.5, 0.875, 0.677, 0.8437, 0.677, 0.8438, 0.5, 0.8438, 0.5, 0.8437, 0.677, 0.8125, 0.677, 0.8125, 0.5, 0.8125, 0.5, 0.8125, 0.677, 0.7812, 0.677, 0.7812, 0.5, 0.7812, 0.5, 0.7812, 0.677, 0.75, 0.677, 0.75, 0.5, 0.75, 0.5, 0.75, 0.677, 0.7188, 0.677, 0.7188, 0.5, 0.7188, 0.5, 0.7188, 0.677, 0.6875, 0.677, 0.6875, 0.5, 0.6875, 0.5, 0.6875, 0.677, 0.6562, 0.677, 0.6562, 0.5, 0.6562, 0.5, 0.6562, 0.677, 0.625, 0.677, 0.625, 0.5, 0.625, 0.5, 0.625, 0.677, 0.5938, 0.677, 0.5938, 0.5, 0.5938, 0.5, 0.5938, 0.677, 0.5625, 0.677, 0.5625, 0.5, 0.5625, 0.5, 0.5625, 0.677, 0.5312, 0.677, 0.5312, 0.5, 0.5312, 0.5, 0.5312, 0.677, 0.5, 0.677, 0.5, 0.5, 0.5, 0.5, 0.5, 0.677, 0.4688, 0.677, 0.4688, 0.5, 0.4688, 0.5, 0.4688, 0.677, 0.4375, 0.677, 0.4375, 0.5, 0.4375, 0.5, 0.4375, 0.677, 0.4062, 0.677, 0.4062, 0.5, 0.4062, 0.5, 0.4062, 0.677, 0.375, 0.677, 0.375, 0.5, 0.375, 0.5, 0.375, 0.677, 0.3438, 0.677, 0.3438, 0.5, 0.3438, 0.5, 0.3438, 0.677, 0.3125, 0.677, 0.3125, 0.5, 0.3125, 0.5, 0.3125, 0.677, 0.2812, 0.677, 0.2812, 0.5, 0.2812, 0.5, 0.2812, 0.677, 0.25, 0.677, 0.25, 0.5, 0.25, 0.5, 0.25, 0.677, 0.2188, 0.677, 0.2188, 0.5, 0.2188, 0.5, 0.2188, 0.677, 0.1875, 0.677, 0.1875, 0.5, 0.1875, 0.5, 0.1875, 0.677, 0.1562, 0.677, 0.1562, 0.5, 0.1562, 0.5, 0.1562, 0.677, 0.125, 0.677, 0.125, 0.5, 0.125, 0.5, 0.125, 0.677, 0.09375, 0.677, 0.09375, 0.5, 0.09375, 0.5, 0.09375, 0.677, 0.0625, 0.677, 0.0625, 0.5, 0.0625, 0.5, 0.0625, 0.677, 0.03125, 0.677, 0.03125, 0.5, 0.03125, 0.5, 0.03125, 0.677, 0.0, 0.677, 0.0, 0.5])
me_cylinder.materials.append(mat_material_002)
me_cylinder.use_remesh_fix_poles = True
me_cylinder.use_remesh_preserve_attributes = False
me_cylinder.use_mirror_vertex_groups = False
me_cylinder.update()
me_plane = bpy.data.meshes.new('Plane')
me_plane.from_pydata([], [], [])
_uv = me_plane.uv_layers.new(name='UVMap')
_uv.uv.foreach_set('vector', [])
me_plane.materials.append(mat_material_003)
me_plane.use_remesh_fix_poles = True
me_plane.use_remesh_preserve_attributes = False
me_plane.use_mirror_vertex_groups = False
me_plane.update()
me_icosphere_002 = bpy.data.meshes.new('Icosphere.002')
me_icosphere_002.from_pydata([], [], [])
_uv = me_icosphere_002.uv_layers.new(name='UVMap')
_uv.uv.foreach_set('vector', [])
me_icosphere_002.materials.append(mat_material_004)
me_icosphere_002.use_remesh_fix_poles = True
me_icosphere_002.use_remesh_preserve_attributes = False
me_icosphere_002.use_mirror_vertex_groups = False
me_icosphere_002.update()
me_icosphere_003 = bpy.data.meshes.new('Icosphere.003')
me_icosphere_003.from_pydata([], [], [])
_uv = me_icosphere_003.uv_layers.new(name='UVMap')
_uv.uv.foreach_set('vector', [])
me_icosphere_003.materials.append(mat_material_005)
me_icosphere_003.use_remesh_fix_poles = True
me_icosphere_003.use_remesh_preserve_attributes = False
me_icosphere_003.use_mirror_vertex_groups = False
me_icosphere_003.update()
me_icosphere_004 = bpy.data.meshes.new('Icosphere.004')
me_icosphere_004.from_pydata([], [], [])
_uv = me_icosphere_004.uv_layers.new(name='UVMap')
_uv.uv.foreach_set('vector', [])
me_icosphere_004.materials.append(mat_material_006)
me_icosphere_004.use_remesh_fix_poles = True
me_icosphere_004.use_remesh_preserve_attributes = False
me_icosphere_004.use_mirror_vertex_groups = False
me_icosphere_004.update()
me_grid = bpy.data.meshes.new('Grid')
me_grid.from_pydata([], [], [])
_uv = me_grid.uv_layers.new(name='UVMap')
_uv.uv.foreach_set('vector', [])
me_grid.materials.append(mat_material_007)
me_grid.use_remesh_fix_poles = True
me_grid.use_remesh_preserve_attributes = False
me_grid.use_mirror_vertex_groups = False
me_grid.update()
me_grid_001 = bpy.data.meshes.new('Grid.001')
me_grid_001.from_pydata([], [], [])
_uv = me_grid_001.uv_layers.new(name='UVMap')
_uv.uv.foreach_set('vector', [])
me_grid_001.materials.append(mat_material_008)
me_grid_001.use_remesh_fix_poles = True
me_grid_001.use_remesh_preserve_attributes = False
me_grid_001.use_mirror_vertex_groups = False
me_grid_001.update()
me_grid_002 = bpy.data.meshes.new('Grid.002')
me_grid_002.from_pydata([], [], [])
_uv = me_grid_002.uv_layers.new(name='UVMap')
_uv.uv.foreach_set('vector', [])
me_grid_002.materials.append(mat_material_009)
me_grid_002.use_remesh_fix_poles = True
me_grid_002.use_remesh_preserve_attributes = False
me_grid_002.use_mirror_vertex_groups = False
me_grid_002.update()
me_grid_005 = bpy.data.meshes.new('Grid.005')
me_grid_005.from_pydata([], [], [])
_uv = me_grid_005.uv_layers.new(name='UVMap')
_uv.uv.foreach_set('vector', [])
me_grid_005.materials.append(mat_material_012)
me_grid_005.use_remesh_fix_poles = True
me_grid_005.use_remesh_preserve_attributes = False
me_grid_005.use_mirror_vertex_groups = False
me_grid_005.update()
me_grid_004 = bpy.data.meshes.new('Grid.004')
me_grid_004.from_pydata([], [], [])
_uv = me_grid_004.uv_layers.new(name='UVMap')
_uv.uv.foreach_set('vector', [])
me_grid_004.materials.append(mat_material_011)
me_grid_004.use_remesh_fix_poles = True
me_grid_004.use_remesh_preserve_attributes = False
me_grid_004.use_mirror_vertex_groups = False
me_grid_004.update()
me_grid_003 = bpy.data.meshes.new('Grid.003')
me_grid_003.from_pydata([], [], [])
_uv = me_grid_003.uv_layers.new(name='UVMap')
_uv.uv.foreach_set('vector', [])
me_grid_003.materials.append(mat_material_010)
me_grid_003.use_remesh_fix_poles = True
me_grid_003.use_remesh_preserve_attributes = False
me_grid_003.use_mirror_vertex_groups = False
me_grid_003.update()
me_grid_008 = bpy.data.meshes.new('Grid.008')
me_grid_008.from_pydata([], [], [])
_uv = me_grid_008.uv_layers.new(name='UVMap')
_uv.uv.foreach_set('vector', [])
me_grid_008.materials.append(mat_material_015)
me_grid_008.use_remesh_fix_poles = True
me_grid_008.use_remesh_preserve_attributes = False
me_grid_008.use_mirror_vertex_groups = False
me_grid_008.update()
me_grid_007 = bpy.data.meshes.new('Grid.007')
me_grid_007.from_pydata([], [], [])
_uv = me_grid_007.uv_layers.new(name='UVMap')
_uv.uv.foreach_set('vector', [])
me_grid_007.materials.append(mat_material_014)
me_grid_007.use_remesh_fix_poles = True
me_grid_007.use_remesh_preserve_attributes = False
me_grid_007.use_mirror_vertex_groups = False
me_grid_007.update()
me_grid_006 = bpy.data.meshes.new('Grid.006')
me_grid_006.from_pydata([], [], [])
_uv = me_grid_006.uv_layers.new(name='UVMap')
_uv.uv.foreach_set('vector', [])
me_grid_006.materials.append(mat_material_013)
me_grid_006.use_remesh_fix_poles = True
me_grid_006.use_remesh_preserve_attributes = False
me_grid_006.use_mirror_vertex_groups = False
me_grid_006.update()
me_cylinder_001 = bpy.data.meshes.new('Cylinder.001')
me_cylinder_001.from_pydata([(-0.3582, 0.2459, -1.0), (0.5769, 1.323, 1.0), (-0.1691, 0.2291, -1.0), (0.7589, 1.305, 1.0), (0.01693, 0.1733, -1.0), (0.9354, 1.244, 1.0), (0.1905, 0.0818, -1.0), (1.096, 1.147, 1.0), (0.345, -0.0483, -1.0), (1.236, 1.018, 1.0), (0.4743, -0.2081, -1.0), (1.352, 0.8618, 1.0), (0.573, -0.3873, -1.0), (1.437, 0.6841, 1.0), (0.637, -0.5789, -1.0), (1.49, 0.4921, 1.0), (0.6629, -0.7755, -1.0), (1.509, 0.2933, 1.0), (0.6475, -0.9701, -1.0), (1.492, 0.09517, 1.0), (0.5893, -1.158, -1.0), (1.443, -0.09448, 1.0), (0.4912, -1.332, -1.0), (1.361, -0.2684, 1.0), (0.3582, -1.484, -1.0), (1.25, -0.42, 1.0), (0.2, -1.608, -1.0), (1.115, -0.5434, 1.0), (0.02563, -1.701, -1.0), (0.9618, -0.6339, 1.0), (-0.1575, -1.758, -1.0), (0.7942, -0.6883, 1.0), (-0.3422, -1.777, -1.0), (0.6154, -0.7086, 1.0), (-0.5224, -1.757, -1.0), (0.4271, -0.692, 1.0), (-0.6911, -1.7, -1.0), (0.2304, -0.6372, 1.0), (-0.842, -1.607, -1.0), (0.04913, -0.546, 1.0), (-0.9696, -1.483, -1.0), (-0.1088, -0.4219, 1.0), (-1.07, -1.331, -1.0), (-0.2354, -0.2697, 1.0), (-1.158, -1.158, -1.0), (-0.325, -0.09519, 1.0), (-1.221, -0.9704, -1.0), (-0.3765, 0.09479, 1.0), (-1.249, -0.7755, -1.0), (-0.3903, 0.293, 1.0), (-1.241, -0.5798, -1.0), (-0.3674, 0.4917, 1.0), (-1.197, -0.3905, -1.0), (-0.3089, 0.6833, 1.0), (-1.119, -0.2151, -1.0), (-0.2175, 0.8605, 1.0), (-1.01, -0.06022, -1.0), (-0.09649, 1.016, 1.0), (-0.8743, 0.0675, -1.0), (0.04891, 1.145, 1.0), (-0.7164, 0.1635, -1.0), (0.2137, 1.241, 1.0), (-0.5428, 0.2241, -1.0), (0.3926, 1.301, 1.0), (0.4687, 0.9782, 0.4426), (0.6566, 0.9539, 0.4426), (0.8342, 0.8911, 0.4426), (0.9981, 0.7909, 0.4426), (1.141, 0.6586, 0.4426), (1.257, 0.4991, 0.4426), (1.344, 0.3186, 0.4426), (1.396, 0.1241, 0.4426), (1.417, -0.07729, 0.4426), (1.398, -0.2771, 0.4426), (1.348, -0.4678, 0.4426), (1.263, -0.6419, 0.4426), (1.149, -0.7929, 0.4426), (1.012, -0.9155, 0.4426), (0.8537, -1.005, 0.4426), (0.6849, -1.059, 0.4426), (0.509, -1.075, 0.4426), (0.3324, -1.053, 0.4426), (0.1465, -0.9973, 0.4426), (-0.05808, -0.9097, 0.4426), (-0.2436, -0.7895, 0.4426), (-0.3752, -0.64, 0.4426), (-0.4615, -0.4668, 0.4426), (-0.5112, -0.2767, 0.4426), (-0.5247, -0.07699, 0.4426), (-0.5018, 0.1246, 0.4426), (-0.4416, 0.3198, 0.4426), (-0.3479, 0.5012, 0.4426), (-0.2238, 0.6619, 0.4426), (-0.07211, 0.7957, 0.4426), (0.09731, 0.8974, 0.4426), (0.2813, 0.9619, 0.4426), (0.0936, 0.0006216, -0.2919), (0.2872, -0.06506, -0.2919), (0.4655, -0.1657, -0.2919), (0.6209, -0.2974, -0.2919), (0.7476, -0.455, -0.2919), (0.8408, -0.6326, -0.2919), (0.8969, -0.8231, -0.2919), (0.9141, -1.019, -0.2919), (0.8924, -1.214, -0.2919), (0.832, -1.402, -0.2919), (0.7366, -1.575, -0.2919), (0.6089, -1.726, -0.2919), (0.4545, -1.851, -0.2919), (0.2796, -1.943, -0.2919), (0.09025, -2.0, -0.2919), (-0.1024, -2.019, -0.2919), (-0.2905, -2.0, -0.2919), (-0.4653, -1.943, -0.2919), (-0.6219, -1.851, -0.2919), (-0.7537, -1.726, -0.2919), (-0.8561, -1.575, -0.2919), (-0.9257, -1.402, -0.2919), (-0.959, -1.214, -0.2919), (-0.9916, -1.019, -0.2919), (-0.9915, -0.8231, -0.2919), (-0.9538, -0.6325, -0.2919), (-0.88, -0.455, -0.2919), (-0.7729, -0.2974, -0.2919), (-0.6364, -0.1659, -0.2919), (-0.4758, -0.0656, -0.2919), (-0.2966, -0.000498, -0.2919), (-0.1048, 0.02705, -0.2919)], [], [(64, 1, 3, 65), (65, 3, 5, 66), (66, 5, 7, 67), (67, 7, 9, 68), (68, 9, 11, 69), (69, 11, 13, 70), (70, 13, 15, 71), (71, 15, 17, 72), (72, 17, 19, 73), (73, 19, 21, 74), (74, 21, 23, 75), (75, 23, 25, 76), (76, 25, 27, 77), (77, 27, 29, 78), (78, 29, 31, 79), (79, 31, 33, 80), (80, 33, 35, 81), (81, 35, 37, 82), (82, 37, 39, 83), (83, 39, 41, 84), (84, 41, 43, 85), (85, 43, 45, 86), (86, 45, 47, 87), (87, 47, 49, 88), (88, 49, 51, 89), (89, 51, 53, 90), (90, 53, 55, 91), (91, 55, 57, 92), (92, 57, 59, 93), (93, 59, 61, 94), (3, 1, 63, 61, 59, 57, 55, 53, 51, 49, 47, 45, 43, 41, 39, 37, 35, 33, 31, 29, 27, 25, 23, 21, 19, 17, 15, 13, 11, 9, 7, 5), (94, 61, 63, 95), (95, 63, 1, 64), (0, 2, 4, 6, 8, 10, 12, 14, 16, 18, 20, 22, 24, 26, 28, 30, 32, 34, 36, 38, 40, 42, 44, 46, 48, 50, 52, 54, 56, 58, 60, 62), (126, 95, 64, 127), (125, 94, 95, 126), (124, 93, 94, 125), (123, 92, 93, 124), (122, 91, 92, 123), (121, 90, 91, 122), (120, 89, 90, 121), (119, 88, 89, 120), (118, 87, 88, 119), (117, 86, 87, 118), (116, 85, 86, 117), (115, 84, 85, 116), (114, 83, 84, 115), (113, 82, 83, 114), (112, 81, 82, 113), (111, 80, 81, 112), (110, 79, 80, 111), (109, 78, 79, 110), (108, 77, 78, 109), (107, 76, 77, 108), (106, 75, 76, 107), (105, 74, 75, 106), (104, 73, 74, 105), (103, 72, 73, 104), (102, 71, 72, 103), (101, 70, 71, 102), (100, 69, 70, 101), (99, 68, 69, 100), (98, 67, 68, 99), (97, 66, 67, 98), (96, 65, 66, 97), (127, 64, 65, 96), (0, 127, 96, 2), (2, 96, 97, 4), (4, 97, 98, 6), (6, 98, 99, 8), (8, 99, 100, 10), (10, 100, 101, 12), (12, 101, 102, 14), (14, 102, 103, 16), (16, 103, 104, 18), (18, 104, 105, 20), (20, 105, 106, 22), (22, 106, 107, 24), (24, 107, 108, 26), (26, 108, 109, 28), (28, 109, 110, 30), (30, 110, 111, 32), (32, 111, 112, 34), (34, 112, 113, 36), (36, 113, 114, 38), (38, 114, 115, 40), (40, 115, 116, 42), (42, 116, 117, 44), (44, 117, 118, 46), (46, 118, 119, 48), (48, 119, 120, 50), (50, 120, 121, 52), (52, 121, 122, 54), (54, 122, 123, 56), (56, 123, 124, 58), (58, 124, 125, 60), (60, 125, 126, 62), (62, 126, 127, 0)])
_uv = me_cylinder_001.uv_layers.new(name='UVMap')
_uv.uv.foreach_set('vector', [1.0, 0.8607, 1.0, 1.0, 0.9688, 1.0, 0.9688, 0.8607, 0.9688, 0.8607, 0.9688, 1.0, 0.9375, 1.0, 0.9375, 0.8607, 0.9375, 0.8607, 0.9375, 1.0, 0.9062, 1.0, 0.9062, 0.8607, 0.9062, 0.8607, 0.9062, 1.0, 0.875, 1.0, 0.875, 0.8607, 0.875, 0.8607, 0.875, 1.0, 0.8438, 1.0, 0.8438, 0.8607, 0.8438, 0.8607, 0.8438, 1.0, 0.8125, 1.0, 0.8125, 0.8607, 0.8125, 0.8607, 0.8125, 1.0, 0.7812, 1.0, 0.7813, 0.8607, 0.7813, 0.8607, 0.7812, 1.0, 0.75, 1.0, 0.75, 0.8607, 0.75, 0.8607, 0.75, 1.0, 0.7188, 1.0, 0.7188, 0.8607, 0.7188, 0.8607, 0.7188, 1.0, 0.6875, 1.0, 0.6875, 0.8607, 0.6875, 0.8607, 0.6875, 1.0, 0.6562, 1.0, 0.6562, 0.8607, 0.6562, 0.8607, 0.6562, 1.0, 0.625, 1.0, 0.625, 0.8607, 0.625, 0.8607, 0.625, 1.0, 0.5938, 1.0, 0.5938, 0.8607, 0.5938, 0.8607, 0.5938, 1.0, 0.5625, 1.0, 0.5625, 0.8607, 0.5625, 0.8607, 0.5625, 1.0, 0.5312, 1.0, 0.5312, 0.8607, 0.5312, 0.8607, 0.5312, 1.0, 0.5, 1.0, 0.5, 0.8607, 0.5, 0.8607, 0.5, 1.0, 0.4688, 1.0, 0.4688, 0.8607, 0.4688, 0.8607, 0.4688, 1.0, 0.4375, 1.0, 0.4375, 0.8607, 0.4375, 0.8607, 0.4375, 1.0, 0.4062, 1.0, 0.4062, 0.8607, 0.4062, 0.8607, 0.4062, 1.0, 0.375, 1.0, 0.375, 0.8607, 0.375, 0.8607, 0.375, 1.0, 0.3438, 1.0, 0.3438, 0.8607, 0.3438, 0.8607, 0.3438, 1.0, 0.3125, 1.0, 0.3125, 0.8607, 0.3125, 0.8607, 0.3125, 1.0, 0.2812, 1.0, 0.2812, 0.8607, 0.2812, 0.8607, 0.2812, 1.0, 0.25, 1.0, 0.25, 0.8607, 0.25, 0.8607, 0.25, 1.0, 0.2188, 1.0, 0.2188, 0.8607, 0.2188, 0.8607, 0.2188, 1.0, 0.1875, 1.0, 0.1875, 0.8607, 0.1875, 0.8607, 0.1875, 1.0, 0.1562, 1.0, 0.1562, 0.8607, 0.1562, 0.8607, 0.1562, 1.0, 0.125, 1.0, 0.125, 0.8607, 0.125, 0.8607, 0.125, 1.0, 0.09375, 1.0, 0.09375, 0.8607, 0.09375, 0.8607, 0.09375, 1.0, 0.0625, 1.0, 0.0625, 0.8607, 0.2968, 0.4854, 0.25, 0.49, 0.2032, 0.4854, 0.1582, 0.4717, 0.1167, 0.4496, 0.08029, 0.4197, 0.05045, 0.3833, 0.02827, 0.3418, 0.01461, 0.2968, 0.01, 0.25, 0.01461, 0.2032, 0.02827, 0.1582, 0.05045, 0.1167, 0.08029, 0.08029, 0.1167, 0.05045, 0.1582, 0.02827, 0.2032, 0.01461, 0.25, 0.01, 0.2968, 0.01461, 0.3418, 0.02827, 0.3833, 0.05045, 0.4197, 0.08029, 0.4496, 0.1167, 0.4717, 0.1582, 0.4854, 0.2032, 0.49, 0.25, 0.4854, 0.2968, 0.4717, 0.3418, 0.4496, 0.3833, 0.4197, 0.4197, 0.3833, 0.4496, 0.3418, 0.4717, 0.0625, 0.8607, 0.0625, 1.0, 0.03125, 1.0, 0.03125, 0.8607, 0.03125, 0.8607, 0.03125, 1.0, 0.0, 1.0, 0.0, 0.8607, 0.75, 0.49, 0.7968, 0.4854, 0.8418, 0.4717, 0.8833, 0.4496, 0.9197, 0.4197, 0.9496, 0.3833, 0.9717, 0.3418, 0.9854, 0.2968, 0.99, 0.25, 0.9854, 0.2032, 0.9717, 0.1582, 0.9496, 0.1167, 0.9197, 0.08029, 0.8833, 0.05045, 0.8418, 0.02827, 0.7968, 0.01461, 0.75, 0.01, 0.7032, 0.01461, 0.6582, 0.02827, 0.6167, 0.05045, 0.5803, 0.08029, 0.5504, 0.1167, 0.5283, 0.1582, 0.5146, 0.2032, 0.51, 0.25, 0.5146, 0.2968, 0.5283, 0.3418, 0.5504, 0.3833, 0.5803, 0.4197, 0.6167, 0.4496, 0.6582, 0.4717, 0.7032, 0.4854, 0.03125, 0.677, 0.03125, 0.8607, 0.0, 0.8607, 0.0, 0.677, 0.0625, 0.677, 0.0625, 0.8607, 0.03125, 0.8607, 0.03125, 0.677, 0.09375, 0.677, 0.09375, 0.8607, 0.0625, 0.8607, 0.0625, 0.677, 0.125, 0.677, 0.125, 0.8607, 0.09375, 0.8607, 0.09375, 0.677, 0.1562, 0.677, 0.1562, 0.8607, 0.125, 0.8607, 0.125, 0.677, 0.1875, 0.677, 0.1875, 0.8607, 0.1562, 0.8607, 0.1562, 0.677, 0.2188, 0.677, 0.2188, 0.8607, 0.1875, 0.8607, 0.1875, 0.677, 0.25, 0.677, 0.25, 0.8607, 0.2188, 0.8607, 0.2188, 0.677, 0.2812, 0.677, 0.2812, 0.8607, 0.25, 0.8607, 0.25, 0.677, 0.3125, 0.677, 0.3125, 0.8607, 0.2812, 0.8607, 0.2812, 0.677, 0.3438, 0.677, 0.3438, 0.8607, 0.3125, 0.8607, 0.3125, 0.677, 0.375, 0.677, 0.375, 0.8607, 0.3438, 0.8607, 0.3438, 0.677, 0.4062, 0.677, 0.4062, 0.8607, 0.375, 0.8607, 0.375, 0.677, 0.4375, 0.677, 0.4375, 0.8607, 0.4062, 0.8607, 0.4062, 0.677, 0.4688, 0.677, 0.4688, 0.8607, 0.4375, 0.8607, 0.4375, 0.677, 0.5, 0.677, 0.5, 0.8607, 0.4688, 0.8607, 0.4688, 0.677, 0.5312, 0.677, 0.5312, 0.8607, 0.5, 0.8607, 0.5, 0.677, 0.5625, 0.677, 0.5625, 0.8607, 0.5312, 0.8607, 0.5312, 0.677, 0.5938, 0.677, 0.5938, 0.8607, 0.5625, 0.8607, 0.5625, 0.677, 0.625, 0.677, 0.625, 0.8607, 0.5938, 0.8607, 0.5938, 0.677, 0.6562, 0.677, 0.6562, 0.8607, 0.625, 0.8607, 0.625, 0.677, 0.6875, 0.677, 0.6875, 0.8607, 0.6562, 0.8607, 0.6562, 0.677, 0.7188, 0.677, 0.7188, 0.8607, 0.6875, 0.8607, 0.6875, 0.677, 0.75, 0.677, 0.75, 0.8607, 0.7188, 0.8607, 0.7188, 0.677, 0.7812, 0.677, 0.7813, 0.8607, 0.75, 0.8607, 0.75, 0.677, 0.8125, 0.677, 0.8125, 0.8607, 0.7813, 0.8607, 0.7812, 0.677, 0.8437, 0.677, 0.8438, 0.8607, 0.8125, 0.8607, 0.8125, 0.677, 0.875, 0.677, 0.875, 0.8607, 0.8438, 0.8607, 0.8437, 0.677, 0.9062, 0.677, 0.9062, 0.8607, 0.875, 0.8607, 0.875, 0.677, 0.9375, 0.677, 0.9375, 0.8607, 0.9062, 0.8607, 0.9062, 0.677, 0.9688, 0.677, 0.9688, 0.8607, 0.9375, 0.8607, 0.9375, 0.677, 1.0, 0.677, 1.0, 0.8607, 0.9688, 0.8607, 0.9688, 0.677, 1.0, 0.5, 1.0, 0.677, 0.9688, 0.677, 0.9688, 0.5, 0.9688, 0.5, 0.9688, 0.677, 0.9375, 0.677, 0.9375, 0.5, 0.9375, 0.5, 0.9375, 0.677, 0.9062, 0.677, 0.9062, 0.5, 0.9062, 0.5, 0.9062, 0.677, 0.875, 0.677, 0.875, 0.5, 0.875, 0.5, 0.875, 0.677, 0.8437, 0.677, 0.8438, 0.5, 0.8438, 0.5, 0.8437, 0.677, 0.8125, 0.677, 0.8125, 0.5, 0.8125, 0.5, 0.8125, 0.677, 0.7812, 0.677, 0.7812, 0.5, 0.7812, 0.5, 0.7812, 0.677, 0.75, 0.677, 0.75, 0.5, 0.75, 0.5, 0.75, 0.677, 0.7188, 0.677, 0.7188, 0.5, 0.7188, 0.5, 0.7188, 0.677, 0.6875, 0.677, 0.6875, 0.5, 0.6875, 0.5, 0.6875, 0.677, 0.6562, 0.677, 0.6562, 0.5, 0.6562, 0.5, 0.6562, 0.677, 0.625, 0.677, 0.625, 0.5, 0.625, 0.5, 0.625, 0.677, 0.5938, 0.677, 0.5938, 0.5, 0.5938, 0.5, 0.5938, 0.677, 0.5625, 0.677, 0.5625, 0.5, 0.5625, 0.5, 0.5625, 0.677, 0.5312, 0.677, 0.5312, 0.5, 0.5312, 0.5, 0.5312, 0.677, 0.5, 0.677, 0.5, 0.5, 0.5, 0.5, 0.5, 0.677, 0.4688, 0.677, 0.4688, 0.5, 0.4688, 0.5, 0.4688, 0.677, 0.4375, 0.677, 0.4375, 0.5, 0.4375, 0.5, 0.4375, 0.677, 0.4062, 0.677, 0.4062, 0.5, 0.4062, 0.5, 0.4062, 0.677, 0.375, 0.677, 0.375, 0.5, 0.375, 0.5, 0.375, 0.677, 0.3438, 0.677, 0.3438, 0.5, 0.3438, 0.5, 0.3438, 0.677, 0.3125, 0.677, 0.3125, 0.5, 0.3125, 0.5, 0.3125, 0.677, 0.2812, 0.677, 0.2812, 0.5, 0.2812, 0.5, 0.2812, 0.677, 0.25, 0.677, 0.25, 0.5, 0.25, 0.5, 0.25, 0.677, 0.2188, 0.677, 0.2188, 0.5, 0.2188, 0.5, 0.2188, 0.677, 0.1875, 0.677, 0.1875, 0.5, 0.1875, 0.5, 0.1875, 0.677, 0.1562, 0.677, 0.1562, 0.5, 0.1562, 0.5, 0.1562, 0.677, 0.125, 0.677, 0.125, 0.5, 0.125, 0.5, 0.125, 0.677, 0.09375, 0.677, 0.09375, 0.5, 0.09375, 0.5, 0.09375, 0.677, 0.0625, 0.677, 0.0625, 0.5, 0.0625, 0.5, 0.0625, 0.677, 0.03125, 0.677, 0.03125, 0.5, 0.03125, 0.5, 0.03125, 0.677, 0.0, 0.677, 0.0, 0.5])
me_cylinder_001.materials.append(mat_material_002)
me_cylinder_001.use_remesh_fix_poles = True
me_cylinder_001.use_remesh_preserve_attributes = False
me_cylinder_001.use_mirror_vertex_groups = False
me_cylinder_001.update()
me_cylinder_002 = bpy.data.meshes.new('Cylinder.002')
me_cylinder_002.from_pydata([(-0.3582, 0.2459, -1.0), (0.5769, 1.323, 1.0), (-0.1691, 0.2291, -1.0), (0.7589, 1.305, 1.0), (0.01693, 0.1733, -1.0), (0.9354, 1.244, 1.0), (0.1905, 0.0818, -1.0), (1.096, 1.147, 1.0), (0.345, -0.0483, -1.0), (1.236, 1.018, 1.0), (0.4743, -0.2081, -1.0), (1.352, 0.8618, 1.0), (0.573, -0.3873, -1.0), (1.437, 0.6841, 1.0), (0.637, -0.5789, -1.0), (1.49, 0.4921, 1.0), (0.6629, -0.7755, -1.0), (1.509, 0.2933, 1.0), (0.6475, -0.9701, -1.0), (1.492, 0.09517, 1.0), (0.5893, -1.158, -1.0), (1.443, -0.09448, 1.0), (0.4912, -1.332, -1.0), (1.361, -0.2684, 1.0), (0.3582, -1.484, -1.0), (1.25, -0.42, 1.0), (0.2, -1.608, -1.0), (1.115, -0.5434, 1.0), (0.02563, -1.701, -1.0), (0.9618, -0.6339, 1.0), (-0.1575, -1.758, -1.0), (0.7942, -0.6883, 1.0), (-0.3422, -1.777, -1.0), (0.6154, -0.7086, 1.0), (-0.5224, -1.757, -1.0), (0.4271, -0.692, 1.0), (-0.6911, -1.7, -1.0), (0.2304, -0.6372, 1.0), (-0.842, -1.607, -1.0), (0.04913, -0.546, 1.0), (-0.9696, -1.483, -1.0), (-0.1088, -0.4219, 1.0), (-1.07, -1.331, -1.0), (-0.2354, -0.2697, 1.0), (-1.158, -1.158, -1.0), (-0.325, -0.09519, 1.0), (-1.221, -0.9704, -1.0), (-0.3765, 0.09479, 1.0), (-1.249, -0.7755, -1.0), (-0.3903, 0.293, 1.0), (-1.241, -0.5798, -1.0), (-0.3674, 0.4917, 1.0), (-1.197, -0.3905, -1.0), (-0.3089, 0.6833, 1.0), (-1.119, -0.2151, -1.0), (-0.2175, 0.8605, 1.0), (-1.01, -0.06022, -1.0), (-0.09649, 1.016, 1.0), (-0.8743, 0.0675, -1.0), (0.04891, 1.145, 1.0), (-0.7164, 0.1635, -1.0), (0.2137, 1.241, 1.0), (-0.5428, 0.2241, -1.0), (0.3926, 1.301, 1.0), (0.4687, 0.9782, 0.4426), (0.6566, 0.9539, 0.4426), (0.8342, 0.8911, 0.4426), (0.9981, 0.7909, 0.4426), (1.141, 0.6586, 0.4426), (1.257, 0.4991, 0.4426), (1.344, 0.3186, 0.4426), (1.396, 0.1241, 0.4426), (1.417, -0.07729, 0.4426), (1.398, -0.2771, 0.4426), (1.348, -0.4678, 0.4426), (1.263, -0.6419, 0.4426), (1.149, -0.7929, 0.4426), (1.012, -0.9155, 0.4426), (0.8537, -1.005, 0.4426), (0.6849, -1.059, 0.4426), (0.509, -1.075, 0.4426), (0.3324, -1.053, 0.4426), (0.1465, -0.9973, 0.4426), (-0.05808, -0.9097, 0.4426), (-0.2436, -0.7895, 0.4426), (-0.3752, -0.64, 0.4426), (-0.4615, -0.4668, 0.4426), (-0.5112, -0.2767, 0.4426), (-0.5247, -0.07699, 0.4426), (-0.5018, 0.1246, 0.4426), (-0.4416, 0.3198, 0.4426), (-0.3479, 0.5012, 0.4426), (-0.2238, 0.6619, 0.4426), (-0.07211, 0.7957, 0.4426), (0.09731, 0.8974, 0.4426), (0.2813, 0.9619, 0.4426), (0.0936, 0.0006216, -0.2919), (0.2872, -0.06506, -0.2919), (0.4655, -0.1657, -0.2919), (0.6209, -0.2974, -0.2919), (0.7476, -0.455, -0.2919), (0.8408, -0.6326, -0.2919), (0.8969, -0.8231, -0.2919), (0.9141, -1.019, -0.2919), (0.8924, -1.214, -0.2919), (0.832, -1.402, -0.2919), (0.7366, -1.575, -0.2919), (0.6089, -1.726, -0.2919), (0.4545, -1.851, -0.2919), (0.2796, -1.943, -0.2919), (0.09025, -2.0, -0.2919), (-0.1024, -2.019, -0.2919), (-0.2905, -2.0, -0.2919), (-0.4653, -1.943, -0.2919), (-0.6219, -1.851, -0.2919), (-0.7537, -1.726, -0.2919), (-0.8561, -1.575, -0.2919), (-0.9257, -1.402, -0.2919), (-0.959, -1.214, -0.2919), (-0.9916, -1.019, -0.2919), (-0.9915, -0.8231, -0.2919), (-0.9538, -0.6325, -0.2919), (-0.88, -0.455, -0.2919), (-0.7729, -0.2974, -0.2919), (-0.6364, -0.1659, -0.2919), (-0.4758, -0.0656, -0.2919), (-0.2966, -0.000498, -0.2919), (-0.1048, 0.02705, -0.2919)], [], [(64, 1, 3, 65), (65, 3, 5, 66), (66, 5, 7, 67), (67, 7, 9, 68), (68, 9, 11, 69), (69, 11, 13, 70), (70, 13, 15, 71), (71, 15, 17, 72), (72, 17, 19, 73), (73, 19, 21, 74), (74, 21, 23, 75), (75, 23, 25, 76), (76, 25, 27, 77), (77, 27, 29, 78), (78, 29, 31, 79), (79, 31, 33, 80), (80, 33, 35, 81), (81, 35, 37, 82), (82, 37, 39, 83), (83, 39, 41, 84), (84, 41, 43, 85), (85, 43, 45, 86), (86, 45, 47, 87), (87, 47, 49, 88), (88, 49, 51, 89), (89, 51, 53, 90), (90, 53, 55, 91), (91, 55, 57, 92), (92, 57, 59, 93), (93, 59, 61, 94), (3, 1, 63, 61, 59, 57, 55, 53, 51, 49, 47, 45, 43, 41, 39, 37, 35, 33, 31, 29, 27, 25, 23, 21, 19, 17, 15, 13, 11, 9, 7, 5), (94, 61, 63, 95), (95, 63, 1, 64), (0, 2, 4, 6, 8, 10, 12, 14, 16, 18, 20, 22, 24, 26, 28, 30, 32, 34, 36, 38, 40, 42, 44, 46, 48, 50, 52, 54, 56, 58, 60, 62), (126, 95, 64, 127), (125, 94, 95, 126), (124, 93, 94, 125), (123, 92, 93, 124), (122, 91, 92, 123), (121, 90, 91, 122), (120, 89, 90, 121), (119, 88, 89, 120), (118, 87, 88, 119), (117, 86, 87, 118), (116, 85, 86, 117), (115, 84, 85, 116), (114, 83, 84, 115), (113, 82, 83, 114), (112, 81, 82, 113), (111, 80, 81, 112), (110, 79, 80, 111), (109, 78, 79, 110), (108, 77, 78, 109), (107, 76, 77, 108), (106, 75, 76, 107), (105, 74, 75, 106), (104, 73, 74, 105), (103, 72, 73, 104), (102, 71, 72, 103), (101, 70, 71, 102), (100, 69, 70, 101), (99, 68, 69, 100), (98, 67, 68, 99), (97, 66, 67, 98), (96, 65, 66, 97), (127, 64, 65, 96), (0, 127, 96, 2), (2, 96, 97, 4), (4, 97, 98, 6), (6, 98, 99, 8), (8, 99, 100, 10), (10, 100, 101, 12), (12, 101, 102, 14), (14, 102, 103, 16), (16, 103, 104, 18), (18, 104, 105, 20), (20, 105, 106, 22), (22, 106, 107, 24), (24, 107, 108, 26), (26, 108, 109, 28), (28, 109, 110, 30), (30, 110, 111, 32), (32, 111, 112, 34), (34, 112, 113, 36), (36, 113, 114, 38), (38, 114, 115, 40), (40, 115, 116, 42), (42, 116, 117, 44), (44, 117, 118, 46), (46, 118, 119, 48), (48, 119, 120, 50), (50, 120, 121, 52), (52, 121, 122, 54), (54, 122, 123, 56), (56, 123, 124, 58), (58, 124, 125, 60), (60, 125, 126, 62), (62, 126, 127, 0)])
_uv = me_cylinder_002.uv_layers.new(name='UVMap')
_uv.uv.foreach_set('vector', [1.0, 0.8607, 1.0, 1.0, 0.9688, 1.0, 0.9688, 0.8607, 0.9688, 0.8607, 0.9688, 1.0, 0.9375, 1.0, 0.9375, 0.8607, 0.9375, 0.8607, 0.9375, 1.0, 0.9062, 1.0, 0.9062, 0.8607, 0.9062, 0.8607, 0.9062, 1.0, 0.875, 1.0, 0.875, 0.8607, 0.875, 0.8607, 0.875, 1.0, 0.8438, 1.0, 0.8438, 0.8607, 0.8438, 0.8607, 0.8438, 1.0, 0.8125, 1.0, 0.8125, 0.8607, 0.8125, 0.8607, 0.8125, 1.0, 0.7812, 1.0, 0.7813, 0.8607, 0.7813, 0.8607, 0.7812, 1.0, 0.75, 1.0, 0.75, 0.8607, 0.75, 0.8607, 0.75, 1.0, 0.7188, 1.0, 0.7188, 0.8607, 0.7188, 0.8607, 0.7188, 1.0, 0.6875, 1.0, 0.6875, 0.8607, 0.6875, 0.8607, 0.6875, 1.0, 0.6562, 1.0, 0.6562, 0.8607, 0.6562, 0.8607, 0.6562, 1.0, 0.625, 1.0, 0.625, 0.8607, 0.625, 0.8607, 0.625, 1.0, 0.5938, 1.0, 0.5938, 0.8607, 0.5938, 0.8607, 0.5938, 1.0, 0.5625, 1.0, 0.5625, 0.8607, 0.5625, 0.8607, 0.5625, 1.0, 0.5312, 1.0, 0.5312, 0.8607, 0.5312, 0.8607, 0.5312, 1.0, 0.5, 1.0, 0.5, 0.8607, 0.5, 0.8607, 0.5, 1.0, 0.4688, 1.0, 0.4688, 0.8607, 0.4688, 0.8607, 0.4688, 1.0, 0.4375, 1.0, 0.4375, 0.8607, 0.4375, 0.8607, 0.4375, 1.0, 0.4062, 1.0, 0.4062, 0.8607, 0.4062, 0.8607, 0.4062, 1.0, 0.375, 1.0, 0.375, 0.8607, 0.375, 0.8607, 0.375, 1.0, 0.3438, 1.0, 0.3438, 0.8607, 0.3438, 0.8607, 0.3438, 1.0, 0.3125, 1.0, 0.3125, 0.8607, 0.3125, 0.8607, 0.3125, 1.0, 0.2812, 1.0, 0.2812, 0.8607, 0.2812, 0.8607, 0.2812, 1.0, 0.25, 1.0, 0.25, 0.8607, 0.25, 0.8607, 0.25, 1.0, 0.2188, 1.0, 0.2188, 0.8607, 0.2188, 0.8607, 0.2188, 1.0, 0.1875, 1.0, 0.1875, 0.8607, 0.1875, 0.8607, 0.1875, 1.0, 0.1562, 1.0, 0.1562, 0.8607, 0.1562, 0.8607, 0.1562, 1.0, 0.125, 1.0, 0.125, 0.8607, 0.125, 0.8607, 0.125, 1.0, 0.09375, 1.0, 0.09375, 0.8607, 0.09375, 0.8607, 0.09375, 1.0, 0.0625, 1.0, 0.0625, 0.8607, 0.2968, 0.4854, 0.25, 0.49, 0.2032, 0.4854, 0.1582, 0.4717, 0.1167, 0.4496, 0.08029, 0.4197, 0.05045, 0.3833, 0.02827, 0.3418, 0.01461, 0.2968, 0.01, 0.25, 0.01461, 0.2032, 0.02827, 0.1582, 0.05045, 0.1167, 0.08029, 0.08029, 0.1167, 0.05045, 0.1582, 0.02827, 0.2032, 0.01461, 0.25, 0.01, 0.2968, 0.01461, 0.3418, 0.02827, 0.3833, 0.05045, 0.4197, 0.08029, 0.4496, 0.1167, 0.4717, 0.1582, 0.4854, 0.2032, 0.49, 0.25, 0.4854, 0.2968, 0.4717, 0.3418, 0.4496, 0.3833, 0.4197, 0.4197, 0.3833, 0.4496, 0.3418, 0.4717, 0.0625, 0.8607, 0.0625, 1.0, 0.03125, 1.0, 0.03125, 0.8607, 0.03125, 0.8607, 0.03125, 1.0, 0.0, 1.0, 0.0, 0.8607, 0.75, 0.49, 0.7968, 0.4854, 0.8418, 0.4717, 0.8833, 0.4496, 0.9197, 0.4197, 0.9496, 0.3833, 0.9717, 0.3418, 0.9854, 0.2968, 0.99, 0.25, 0.9854, 0.2032, 0.9717, 0.1582, 0.9496, 0.1167, 0.9197, 0.08029, 0.8833, 0.05045, 0.8418, 0.02827, 0.7968, 0.01461, 0.75, 0.01, 0.7032, 0.01461, 0.6582, 0.02827, 0.6167, 0.05045, 0.5803, 0.08029, 0.5504, 0.1167, 0.5283, 0.1582, 0.5146, 0.2032, 0.51, 0.25, 0.5146, 0.2968, 0.5283, 0.3418, 0.5504, 0.3833, 0.5803, 0.4197, 0.6167, 0.4496, 0.6582, 0.4717, 0.7032, 0.4854, 0.03125, 0.677, 0.03125, 0.8607, 0.0, 0.8607, 0.0, 0.677, 0.0625, 0.677, 0.0625, 0.8607, 0.03125, 0.8607, 0.03125, 0.677, 0.09375, 0.677, 0.09375, 0.8607, 0.0625, 0.8607, 0.0625, 0.677, 0.125, 0.677, 0.125, 0.8607, 0.09375, 0.8607, 0.09375, 0.677, 0.1562, 0.677, 0.1562, 0.8607, 0.125, 0.8607, 0.125, 0.677, 0.1875, 0.677, 0.1875, 0.8607, 0.1562, 0.8607, 0.1562, 0.677, 0.2188, 0.677, 0.2188, 0.8607, 0.1875, 0.8607, 0.1875, 0.677, 0.25, 0.677, 0.25, 0.8607, 0.2188, 0.8607, 0.2188, 0.677, 0.2812, 0.677, 0.2812, 0.8607, 0.25, 0.8607, 0.25, 0.677, 0.3125, 0.677, 0.3125, 0.8607, 0.2812, 0.8607, 0.2812, 0.677, 0.3438, 0.677, 0.3438, 0.8607, 0.3125, 0.8607, 0.3125, 0.677, 0.375, 0.677, 0.375, 0.8607, 0.3438, 0.8607, 0.3438, 0.677, 0.4062, 0.677, 0.4062, 0.8607, 0.375, 0.8607, 0.375, 0.677, 0.4375, 0.677, 0.4375, 0.8607, 0.4062, 0.8607, 0.4062, 0.677, 0.4688, 0.677, 0.4688, 0.8607, 0.4375, 0.8607, 0.4375, 0.677, 0.5, 0.677, 0.5, 0.8607, 0.4688, 0.8607, 0.4688, 0.677, 0.5312, 0.677, 0.5312, 0.8607, 0.5, 0.8607, 0.5, 0.677, 0.5625, 0.677, 0.5625, 0.8607, 0.5312, 0.8607, 0.5312, 0.677, 0.5938, 0.677, 0.5938, 0.8607, 0.5625, 0.8607, 0.5625, 0.677, 0.625, 0.677, 0.625, 0.8607, 0.5938, 0.8607, 0.5938, 0.677, 0.6562, 0.677, 0.6562, 0.8607, 0.625, 0.8607, 0.625, 0.677, 0.6875, 0.677, 0.6875, 0.8607, 0.6562, 0.8607, 0.6562, 0.677, 0.7188, 0.677, 0.7188, 0.8607, 0.6875, 0.8607, 0.6875, 0.677, 0.75, 0.677, 0.75, 0.8607, 0.7188, 0.8607, 0.7188, 0.677, 0.7812, 0.677, 0.7813, 0.8607, 0.75, 0.8607, 0.75, 0.677, 0.8125, 0.677, 0.8125, 0.8607, 0.7813, 0.8607, 0.7812, 0.677, 0.8437, 0.677, 0.8438, 0.8607, 0.8125, 0.8607, 0.8125, 0.677, 0.875, 0.677, 0.875, 0.8607, 0.8438, 0.8607, 0.8437, 0.677, 0.9062, 0.677, 0.9062, 0.8607, 0.875, 0.8607, 0.875, 0.677, 0.9375, 0.677, 0.9375, 0.8607, 0.9062, 0.8607, 0.9062, 0.677, 0.9688, 0.677, 0.9688, 0.8607, 0.9375, 0.8607, 0.9375, 0.677, 1.0, 0.677, 1.0, 0.8607, 0.9688, 0.8607, 0.9688, 0.677, 1.0, 0.5, 1.0, 0.677, 0.9688, 0.677, 0.9688, 0.5, 0.9688, 0.5, 0.9688, 0.677, 0.9375, 0.677, 0.9375, 0.5, 0.9375, 0.5, 0.9375, 0.677, 0.9062, 0.677, 0.9062, 0.5, 0.9062, 0.5, 0.9062, 0.677, 0.875, 0.677, 0.875, 0.5, 0.875, 0.5, 0.875, 0.677, 0.8437, 0.677, 0.8438, 0.5, 0.8438, 0.5, 0.8437, 0.677, 0.8125, 0.677, 0.8125, 0.5, 0.8125, 0.5, 0.8125, 0.677, 0.7812, 0.677, 0.7812, 0.5, 0.7812, 0.5, 0.7812, 0.677, 0.75, 0.677, 0.75, 0.5, 0.75, 0.5, 0.75, 0.677, 0.7188, 0.677, 0.7188, 0.5, 0.7188, 0.5, 0.7188, 0.677, 0.6875, 0.677, 0.6875, 0.5, 0.6875, 0.5, 0.6875, 0.677, 0.6562, 0.677, 0.6562, 0.5, 0.6562, 0.5, 0.6562, 0.677, 0.625, 0.677, 0.625, 0.5, 0.625, 0.5, 0.625, 0.677, 0.5938, 0.677, 0.5938, 0.5, 0.5938, 0.5, 0.5938, 0.677, 0.5625, 0.677, 0.5625, 0.5, 0.5625, 0.5, 0.5625, 0.677, 0.5312, 0.677, 0.5312, 0.5, 0.5312, 0.5, 0.5312, 0.677, 0.5, 0.677, 0.5, 0.5, 0.5, 0.5, 0.5, 0.677, 0.4688, 0.677, 0.4688, 0.5, 0.4688, 0.5, 0.4688, 0.677, 0.4375, 0.677, 0.4375, 0.5, 0.4375, 0.5, 0.4375, 0.677, 0.4062, 0.677, 0.4062, 0.5, 0.4062, 0.5, 0.4062, 0.677, 0.375, 0.677, 0.375, 0.5, 0.375, 0.5, 0.375, 0.677, 0.3438, 0.677, 0.3438, 0.5, 0.3438, 0.5, 0.3438, 0.677, 0.3125, 0.677, 0.3125, 0.5, 0.3125, 0.5, 0.3125, 0.677, 0.2812, 0.677, 0.2812, 0.5, 0.2812, 0.5, 0.2812, 0.677, 0.25, 0.677, 0.25, 0.5, 0.25, 0.5, 0.25, 0.677, 0.2188, 0.677, 0.2188, 0.5, 0.2188, 0.5, 0.2188, 0.677, 0.1875, 0.677, 0.1875, 0.5, 0.1875, 0.5, 0.1875, 0.677, 0.1562, 0.677, 0.1562, 0.5, 0.1562, 0.5, 0.1562, 0.677, 0.125, 0.677, 0.125, 0.5, 0.125, 0.5, 0.125, 0.677, 0.09375, 0.677, 0.09375, 0.5, 0.09375, 0.5, 0.09375, 0.677, 0.0625, 0.677, 0.0625, 0.5, 0.0625, 0.5, 0.0625, 0.677, 0.03125, 0.677, 0.03125, 0.5, 0.03125, 0.5, 0.03125, 0.677, 0.0, 0.677, 0.0, 0.5])
me_cylinder_002.materials.append(mat_material_002)
me_cylinder_002.use_remesh_fix_poles = True
me_cylinder_002.use_remesh_preserve_attributes = False
me_cylinder_002.use_mirror_vertex_groups = False
me_cylinder_002.update()
me_icosphere_001 = bpy.data.meshes.new('Icosphere.001')
me_icosphere_001.from_pydata([(0.2042, -0.1204, -0.7366), (0.6352, -0.6581, -0.3408), (-0.295, -0.9907, -0.3938), (-0.8876, -0.005941, -0.4137), (-0.2453, 0.9141, -0.4156), (0.9217, 0.5723, -0.3743), (0.07557, -1.118, 0.4475), (-0.7302, -0.5257, 0.4912), (-0.7236, 0.5404, 0.6042), (0.2989, 0.8916, 0.4877), (1.108, -0.2673, 0.4472), (-0.04079, -0.07491, 1.144), (-0.06677, -0.7259, -0.6884), (0.5195, -0.4237, -0.6359), (0.1893, -0.9654, -0.4316), (0.9634, -0.02026, -0.4066), (0.6447, 0.3055, -0.6572), (-0.4171, -0.103, -0.6951), (-0.6713, -0.605, -0.4771), (-0.01337, 0.5121, -0.6887), (-0.6713, 0.5432, -0.4935), (0.4027, 0.8772, -0.4575), (0.9957, -0.5429, 0.0215), (1.165, 0.2615, 0.02071), (-0.12, -1.097, 0.02704), (0.4077, -1.05, 0.02504), (-0.9511, -0.3054, 0.02089), (-0.6042, -0.8354, 0.02046), (-0.5878, 0.8549, 0.04343), (-0.9511, 0.3333, 0.04411), (0.7128, 0.9299, 0.0129), (0.03502, 1.06, 0.01827), (0.5439, -0.9225, 0.5257), (-0.3564, -0.8744, 0.5294), (-0.8506, 0.002945, 0.663), (-0.2629, 0.8278, 0.663), (0.809, 0.4569, 0.5329), (0.02117, -0.7338, 0.8577), (0.5599, -0.2338, 0.8713), (-0.4476, -0.325, 0.9835), (-0.4253, 0.3096, 1.099), (0.1578, 0.4866, 0.9893)], [], [(0, 13, 12), (1, 13, 15), (0, 12, 17), (0, 17, 19), (0, 19, 16), (1, 15, 22), (2, 14, 24), (3, 18, 26), (4, 20, 28), (5, 21, 30), (1, 22, 25), (2, 24, 27), (3, 26, 29), (4, 28, 31), (5, 30, 23), (6, 32, 37), (7, 33, 39), (8, 34, 40), (9, 35, 41), (10, 36, 38), (38, 41, 11), (38, 36, 41), (36, 9, 41), (41, 40, 11), (41, 35, 40), (35, 8, 40), (40, 39, 11), (40, 34, 39), (34, 7, 39), (39, 37, 11), (39, 33, 37), (33, 6, 37), (37, 38, 11), (37, 32, 38), (32, 10, 38), (23, 36, 10), (23, 30, 36), (30, 9, 36), (31, 35, 9), (31, 28, 35), (28, 8, 35), (29, 34, 8), (29, 26, 34), (26, 7, 34), (27, 33, 7), (27, 24, 33), (24, 6, 33), (25, 32, 6), (25, 22, 32), (22, 10, 32), (30, 31, 9), (30, 21, 31), (21, 4, 31), (28, 29, 8), (28, 20, 29), (20, 3, 29), (26, 27, 7), (26, 18, 27), (18, 2, 27), (24, 25, 6), (24, 14, 25), (14, 1, 25), (22, 23, 10), (22, 15, 23), (15, 5, 23), (16, 21, 5), (16, 19, 21), (19, 4, 21), (19, 20, 4), (19, 17, 20), (17, 3, 20), (17, 18, 3), (17, 12, 18), (12, 2, 18), (15, 16, 5), (15, 13, 16), (13, 0, 16), (12, 14, 2), (12, 13, 14), (13, 1, 14)])
_uv = me_icosphere_001.uv_layers.new(name='UVMap')
_uv.uv.foreach_set('vector', [0.8182, 0.0, 0.7727, 0.07873, 0.8636, 0.07873, 0.7273, 0.1575, 0.6818, 0.07873, 0.6364, 0.1575, 0.09091, 0.0, 0.04545, 0.07873, 0.1364, 0.07873, 0.2727, 0.0, 0.2273, 0.07873, 0.3182, 0.07873, 0.4545, 0.0, 0.4091, 0.07873, 0.5, 0.07873, 0.7273, 0.1575, 0.6364, 0.1575, 0.6818, 0.2362, 0.9091, 0.1575, 0.8182, 0.1575, 0.8636, 0.2362, 0.1818, 0.1575, 0.09091, 0.1575, 0.1364, 0.2362, 0.3636, 0.1575, 0.2727, 0.1575, 0.3182, 0.2362, 0.5455, 0.1575, 0.4545, 0.1575, 0.5, 0.2362, 0.7273, 0.1575, 0.6818, 0.2362, 0.7727, 0.2362, 0.9091, 0.1575, 0.8636, 0.2362, 0.9545, 0.2362, 0.1818, 0.1575, 0.1364, 0.2362, 0.2273, 0.2362, 0.3636, 0.1575, 0.3182, 0.2362, 0.4091, 0.2362, 0.5455, 0.1575, 0.5, 0.2362, 0.5909, 0.2362, 0.8182, 0.3149, 0.7273, 0.3149, 0.7727, 0.3937, 1.0, 0.3149, 0.9091, 0.3149, 0.9545, 0.3937, 0.2727, 0.3149, 0.1818, 0.3149, 0.2273, 0.3937, 0.4545, 0.3149, 0.3636, 0.3149, 0.4091, 0.3937, 0.6364, 0.3149, 0.5455, 0.3149, 0.5909, 0.3937, 0.5909, 0.3937, 0.5, 0.3937, 0.5455, 0.4724, 0.5909, 0.3937, 0.5455, 0.3149, 0.5, 0.3937, 0.5455, 0.3149, 0.4545, 0.3149, 0.5, 0.3937, 0.4091, 0.3937, 0.3182, 0.3937, 0.3636, 0.4724, 0.4091, 0.3937, 0.3636, 0.3149, 0.3182, 0.3937, 0.3636, 0.3149, 0.2727, 0.3149, 0.3182, 0.3937, 0.2273, 0.3937, 0.1364, 0.3937, 0.1818, 0.4724, 0.2273, 0.3937, 0.1818, 0.3149, 0.1364, 0.3937, 0.1818, 0.3149, 0.09091, 0.3149, 0.1364, 0.3937, 0.9545, 0.3937, 0.8636, 0.3937, 0.9091, 0.4724, 0.9545, 0.3937, 0.9091, 0.3149, 0.8636, 0.3937, 0.9091, 0.3149, 0.8182, 0.3149, 0.8636, 0.3937, 0.7727, 0.3937, 0.6818, 0.3937, 0.7273, 0.4724, 0.7727, 0.3937, 0.7273, 0.3149, 0.6818, 0.3937, 0.7273, 0.3149, 0.6364, 0.3149, 0.6818, 0.3937, 0.5909, 0.2362, 0.5455, 0.3149, 0.6364, 0.3149, 0.5909, 0.2362, 0.5, 0.2362, 0.5455, 0.3149, 0.5, 0.2362, 0.4545, 0.3149, 0.5455, 0.3149, 0.4091, 0.2362, 0.3636, 0.3149, 0.4545, 0.3149, 0.4091, 0.2362, 0.3182, 0.2362, 0.3636, 0.3149, 0.3182, 0.2362, 0.2727, 0.3149, 0.3636, 0.3149, 0.2273, 0.2362, 0.1818, 0.3149, 0.2727, 0.3149, 0.2273, 0.2362, 0.1364, 0.2362, 0.1818, 0.3149, 0.1364, 0.2362, 0.09091, 0.3149, 0.1818, 0.3149, 0.9545, 0.2362, 0.9091, 0.3149, 1.0, 0.3149, 0.9545, 0.2362, 0.8636, 0.2362, 0.9091, 0.3149, 0.8636, 0.2362, 0.8182, 0.3149, 0.9091, 0.3149, 0.7727, 0.2362, 0.7273, 0.3149, 0.8182, 0.3149, 0.7727, 0.2362, 0.6818, 0.2362, 0.7273, 0.3149, 0.6818, 0.2362, 0.6364, 0.3149, 0.7273, 0.3149, 0.5, 0.2362, 0.4091, 0.2362, 0.4545, 0.3149, 0.5, 0.2362, 0.4545, 0.1575, 0.4091, 0.2362, 0.4545, 0.1575, 0.3636, 0.1575, 0.4091, 0.2362, 0.3182, 0.2362, 0.2273, 0.2362, 0.2727, 0.3149, 0.3182, 0.2362, 0.2727, 0.1575, 0.2273, 0.2362, 0.2727, 0.1575, 0.1818, 0.1575, 0.2273, 0.2362, 0.1364, 0.2362, 0.04545, 0.2362, 0.09091, 0.3149, 0.1364, 0.2362, 0.09091, 0.1575, 0.04545, 0.2362, 0.09091, 0.1575, 0.0, 0.1575, 0.04545, 0.2362, 0.8636, 0.2362, 0.7727, 0.2362, 0.8182, 0.3149, 0.8636, 0.2362, 0.8182, 0.1575, 0.7727, 0.2362, 0.8182, 0.1575, 0.7273, 0.1575, 0.7727, 0.2362, 0.6818, 0.2362, 0.5909, 0.2362, 0.6364, 0.3149, 0.6818, 0.2362, 0.6364, 0.1575, 0.5909, 0.2362, 0.6364, 0.1575, 0.5455, 0.1575, 0.5909, 0.2362, 0.5, 0.07873, 0.4545, 0.1575, 0.5455, 0.1575, 0.5, 0.07873, 0.4091, 0.07873, 0.4545, 0.1575, 0.4091, 0.07873, 0.3636, 0.1575, 0.4545, 0.1575, 0.3182, 0.07873, 0.2727, 0.1575, 0.3636, 0.1575, 0.3182, 0.07873, 0.2273, 0.07873, 0.2727, 0.1575, 0.2273, 0.07873, 0.1818, 0.1575, 0.2727, 0.1575, 0.1364, 0.07873, 0.09091, 0.1575, 0.1818, 0.1575, 0.1364, 0.07873, 0.04545, 0.07873, 0.09091, 0.1575, 0.04545, 0.07873, 0.0, 0.1575, 0.09091, 0.1575, 0.6364, 0.1575, 0.5909, 0.07873, 0.5455, 0.1575, 0.6364, 0.1575, 0.6818, 0.07873, 0.5909, 0.07873, 0.6818, 0.07873, 0.6364, 0.0, 0.5909, 0.07873, 0.8636, 0.07873, 0.8182, 0.1575, 0.9091, 0.1575, 0.8636, 0.07873, 0.7727, 0.07873, 0.8182, 0.1575, 0.7727, 0.07873, 0.7273, 0.1575, 0.8182, 0.1575])
me_icosphere_001.materials.append(mat_material_001)
me_icosphere_001.use_remesh_fix_poles = True
me_icosphere_001.use_remesh_preserve_attributes = False
me_icosphere_001.use_mirror_vertex_groups = False
me_icosphere_001.update()
me_icosphere_005 = bpy.data.meshes.new('Icosphere.005')
me_icosphere_005.from_pydata([(0.2042, -0.1204, -0.7366), (0.6352, -0.6581, -0.3408), (-0.295, -0.9907, -0.3938), (-0.8876, -0.005941, -0.4137), (-0.2453, 0.9141, -0.4156), (0.9217, 0.5723, -0.3743), (0.07557, -1.118, 0.4475), (-0.7302, -0.5257, 0.4912), (-0.7236, 0.5404, 0.6042), (0.2989, 0.8916, 0.4877), (1.108, -0.2673, 0.4472), (-0.04079, -0.07491, 1.144), (-0.06677, -0.7259, -0.6884), (0.5195, -0.4237, -0.6359), (0.1893, -0.9654, -0.4316), (0.9634, -0.02026, -0.4066), (0.6447, 0.3055, -0.6572), (-0.4171, -0.103, -0.6951), (-0.6713, -0.605, -0.4771), (-0.01337, 0.5121, -0.6887), (-0.6713, 0.5432, -0.4935), (0.4027, 0.8772, -0.4575), (0.9957, -0.5429, 0.0215), (1.165, 0.2615, 0.02071), (-0.12, -1.097, 0.02704), (0.4077, -1.05, 0.02504), (-0.9511, -0.3054, 0.02089), (-0.6042, -0.8354, 0.02046), (-0.5878, 0.8549, 0.04343), (-0.9511, 0.3333, 0.04411), (0.7128, 0.9299, 0.0129), (0.03502, 1.06, 0.01827), (0.5439, -0.9225, 0.5257), (-0.3564, -0.8744, 0.5294), (-0.8506, 0.002945, 0.663), (-0.2629, 0.8278, 0.663), (0.809, 0.4569, 0.5329), (0.02117, -0.7338, 0.8577), (0.5599, -0.2338, 0.8713), (-0.4476, -0.325, 0.9835), (-0.4253, 0.3096, 1.099), (0.1578, 0.4866, 0.9893)], [], [(0, 13, 12), (1, 13, 15), (0, 12, 17), (0, 17, 19), (0, 19, 16), (1, 15, 22), (2, 14, 24), (3, 18, 26), (4, 20, 28), (5, 21, 30), (1, 22, 25), (2, 24, 27), (3, 26, 29), (4, 28, 31), (5, 30, 23), (6, 32, 37), (7, 33, 39), (8, 34, 40), (9, 35, 41), (10, 36, 38), (38, 41, 11), (38, 36, 41), (36, 9, 41), (41, 40, 11), (41, 35, 40), (35, 8, 40), (40, 39, 11), (40, 34, 39), (34, 7, 39), (39, 37, 11), (39, 33, 37), (33, 6, 37), (37, 38, 11), (37, 32, 38), (32, 10, 38), (23, 36, 10), (23, 30, 36), (30, 9, 36), (31, 35, 9), (31, 28, 35), (28, 8, 35), (29, 34, 8), (29, 26, 34), (26, 7, 34), (27, 33, 7), (27, 24, 33), (24, 6, 33), (25, 32, 6), (25, 22, 32), (22, 10, 32), (30, 31, 9), (30, 21, 31), (21, 4, 31), (28, 29, 8), (28, 20, 29), (20, 3, 29), (26, 27, 7), (26, 18, 27), (18, 2, 27), (24, 25, 6), (24, 14, 25), (14, 1, 25), (22, 23, 10), (22, 15, 23), (15, 5, 23), (16, 21, 5), (16, 19, 21), (19, 4, 21), (19, 20, 4), (19, 17, 20), (17, 3, 20), (17, 18, 3), (17, 12, 18), (12, 2, 18), (15, 16, 5), (15, 13, 16), (13, 0, 16), (12, 14, 2), (12, 13, 14), (13, 1, 14)])
_uv = me_icosphere_005.uv_layers.new(name='UVMap')
_uv.uv.foreach_set('vector', [0.8182, 0.0, 0.7727, 0.07873, 0.8636, 0.07873, 0.7273, 0.1575, 0.6818, 0.07873, 0.6364, 0.1575, 0.09091, 0.0, 0.04545, 0.07873, 0.1364, 0.07873, 0.2727, 0.0, 0.2273, 0.07873, 0.3182, 0.07873, 0.4545, 0.0, 0.4091, 0.07873, 0.5, 0.07873, 0.7273, 0.1575, 0.6364, 0.1575, 0.6818, 0.2362, 0.9091, 0.1575, 0.8182, 0.1575, 0.8636, 0.2362, 0.1818, 0.1575, 0.09091, 0.1575, 0.1364, 0.2362, 0.3636, 0.1575, 0.2727, 0.1575, 0.3182, 0.2362, 0.5455, 0.1575, 0.4545, 0.1575, 0.5, 0.2362, 0.7273, 0.1575, 0.6818, 0.2362, 0.7727, 0.2362, 0.9091, 0.1575, 0.8636, 0.2362, 0.9545, 0.2362, 0.1818, 0.1575, 0.1364, 0.2362, 0.2273, 0.2362, 0.3636, 0.1575, 0.3182, 0.2362, 0.4091, 0.2362, 0.5455, 0.1575, 0.5, 0.2362, 0.5909, 0.2362, 0.8182, 0.3149, 0.7273, 0.3149, 0.7727, 0.3937, 1.0, 0.3149, 0.9091, 0.3149, 0.9545, 0.3937, 0.2727, 0.3149, 0.1818, 0.3149, 0.2273, 0.3937, 0.4545, 0.3149, 0.3636, 0.3149, 0.4091, 0.3937, 0.6364, 0.3149, 0.5455, 0.3149, 0.5909, 0.3937, 0.5909, 0.3937, 0.5, 0.3937, 0.5455, 0.4724, 0.5909, 0.3937, 0.5455, 0.3149, 0.5, 0.3937, 0.5455, 0.3149, 0.4545, 0.3149, 0.5, 0.3937, 0.4091, 0.3937, 0.3182, 0.3937, 0.3636, 0.4724, 0.4091, 0.3937, 0.3636, 0.3149, 0.3182, 0.3937, 0.3636, 0.3149, 0.2727, 0.3149, 0.3182, 0.3937, 0.2273, 0.3937, 0.1364, 0.3937, 0.1818, 0.4724, 0.2273, 0.3937, 0.1818, 0.3149, 0.1364, 0.3937, 0.1818, 0.3149, 0.09091, 0.3149, 0.1364, 0.3937, 0.9545, 0.3937, 0.8636, 0.3937, 0.9091, 0.4724, 0.9545, 0.3937, 0.9091, 0.3149, 0.8636, 0.3937, 0.9091, 0.3149, 0.8182, 0.3149, 0.8636, 0.3937, 0.7727, 0.3937, 0.6818, 0.3937, 0.7273, 0.4724, 0.7727, 0.3937, 0.7273, 0.3149, 0.6818, 0.3937, 0.7273, 0.3149, 0.6364, 0.3149, 0.6818, 0.3937, 0.5909, 0.2362, 0.5455, 0.3149, 0.6364, 0.3149, 0.5909, 0.2362, 0.5, 0.2362, 0.5455, 0.3149, 0.5, 0.2362, 0.4545, 0.3149, 0.5455, 0.3149, 0.4091, 0.2362, 0.3636, 0.3149, 0.4545, 0.3149, 0.4091, 0.2362, 0.3182, 0.2362, 0.3636, 0.3149, 0.3182, 0.2362, 0.2727, 0.3149, 0.3636, 0.3149, 0.2273, 0.2362, 0.1818, 0.3149, 0.2727, 0.3149, 0.2273, 0.2362, 0.1364, 0.2362, 0.1818, 0.3149, 0.1364, 0.2362, 0.09091, 0.3149, 0.1818, 0.3149, 0.9545, 0.2362, 0.9091, 0.3149, 1.0, 0.3149, 0.9545, 0.2362, 0.8636, 0.2362, 0.9091, 0.3149, 0.8636, 0.2362, 0.8182, 0.3149, 0.9091, 0.3149, 0.7727, 0.2362, 0.7273, 0.3149, 0.8182, 0.3149, 0.7727, 0.2362, 0.6818, 0.2362, 0.7273, 0.3149, 0.6818, 0.2362, 0.6364, 0.3149, 0.7273, 0.3149, 0.5, 0.2362, 0.4091, 0.2362, 0.4545, 0.3149, 0.5, 0.2362, 0.4545, 0.1575, 0.4091, 0.2362, 0.4545, 0.1575, 0.3636, 0.1575, 0.4091, 0.2362, 0.3182, 0.2362, 0.2273, 0.2362, 0.2727, 0.3149, 0.3182, 0.2362, 0.2727, 0.1575, 0.2273, 0.2362, 0.2727, 0.1575, 0.1818, 0.1575, 0.2273, 0.2362, 0.1364, 0.2362, 0.04545, 0.2362, 0.09091, 0.3149, 0.1364, 0.2362, 0.09091, 0.1575, 0.04545, 0.2362, 0.09091, 0.1575, 0.0, 0.1575, 0.04545, 0.2362, 0.8636, 0.2362, 0.7727, 0.2362, 0.8182, 0.3149, 0.8636, 0.2362, 0.8182, 0.1575, 0.7727, 0.2362, 0.8182, 0.1575, 0.7273, 0.1575, 0.7727, 0.2362, 0.6818, 0.2362, 0.5909, 0.2362, 0.6364, 0.3149, 0.6818, 0.2362, 0.6364, 0.1575, 0.5909, 0.2362, 0.6364, 0.1575, 0.5455, 0.1575, 0.5909, 0.2362, 0.5, 0.07873, 0.4545, 0.1575, 0.5455, 0.1575, 0.5, 0.07873, 0.4091, 0.07873, 0.4545, 0.1575, 0.4091, 0.07873, 0.3636, 0.1575, 0.4545, 0.1575, 0.3182, 0.07873, 0.2727, 0.1575, 0.3636, 0.1575, 0.3182, 0.07873, 0.2273, 0.07873, 0.2727, 0.1575, 0.2273, 0.07873, 0.1818, 0.1575, 0.2727, 0.1575, 0.1364, 0.07873, 0.09091, 0.1575, 0.1818, 0.1575, 0.1364, 0.07873, 0.04545, 0.07873, 0.09091, 0.1575, 0.04545, 0.07873, 0.0, 0.1575, 0.09091, 0.1575, 0.6364, 0.1575, 0.5909, 0.07873, 0.5455, 0.1575, 0.6364, 0.1575, 0.6818, 0.07873, 0.5909, 0.07873, 0.6818, 0.07873, 0.6364, 0.0, 0.5909, 0.07873, 0.8636, 0.07873, 0.8182, 0.1575, 0.9091, 0.1575, 0.8636, 0.07873, 0.7727, 0.07873, 0.8182, 0.1575, 0.7727, 0.07873, 0.7273, 0.1575, 0.8182, 0.1575])
me_icosphere_005.materials.append(mat_material_001)
me_icosphere_005.use_remesh_fix_poles = True
me_icosphere_005.use_remesh_preserve_attributes = False
me_icosphere_005.use_mirror_vertex_groups = False
me_icosphere_005.update()

# ---- objects
ob_icosphere = bpy.data.objects.new('Icosphere', me_icosphere)
ob_cylinder = bpy.data.objects.new('Cylinder', me_cylinder)
ob_plane = bpy.data.objects.new('Plane', me_plane)
ob_point = bpy.data.objects.new('Point', light_point)
ob_camera = bpy.data.objects.new('Camera', cam_camera_001)
ob_icosphere_001 = bpy.data.objects.new('Icosphere.001', me_icosphere_002)
ob_icosphere_002 = bpy.data.objects.new('Icosphere.002', me_icosphere_003)
ob_icosphere_003 = bpy.data.objects.new('Icosphere.003', me_icosphere_004)
ob_grid = bpy.data.objects.new('Grid', me_grid)
ob_grid_001 = bpy.data.objects.new('Grid.001', me_grid_001)
ob_grid_002 = bpy.data.objects.new('Grid.002', me_grid_002)
ob_grid_005 = bpy.data.objects.new('Grid.005', me_grid_005)
ob_grid_004 = bpy.data.objects.new('Grid.004', me_grid_004)
ob_grid_003 = bpy.data.objects.new('Grid.003', me_grid_003)
ob_grid_008 = bpy.data.objects.new('Grid.008', me_grid_008)
ob_grid_007 = bpy.data.objects.new('Grid.007', me_grid_007)
ob_grid_006 = bpy.data.objects.new('Grid.006', me_grid_006)
ob_cylinder_001 = bpy.data.objects.new('Cylinder.001', me_cylinder_001)
ob_cylinder_002 = bpy.data.objects.new('Cylinder.002', me_cylinder_002)
ob_icosphere_004 = bpy.data.objects.new('Icosphere.004', me_icosphere_001)
ob_icosphere_005 = bpy.data.objects.new('Icosphere.005', me_icosphere_005)

# ---- transforms, parenting, visibility, modifiers, constraints
ob_icosphere.location = (0.0, 0.0, 1.743)
ob_icosphere.scale = (0.5158, 0.5158, 0.5158)
ob_icosphere.lineart.crease_threshold = 0.0
ob_cylinder.location = (0.0, 0.0, 1.063)
ob_cylinder.rotation_euler = (0.0, -0.0, 0.6192)
ob_cylinder.scale = (0.1071, 0.1071, 0.3929)
ob_cylinder.lineart.crease_threshold = 0.0
ob_plane.location = (0.103, -0.07649, 0.6862)
ob_plane.lineart.crease_threshold = 0.0
ob_point.location = (2.346, -4.514, 5.062)
ob_point.lineart.crease_threshold = 0.0
ob_camera.location = (16.15, -2.73, 3.932)
ob_camera.rotation_euler = (1.403, -4.521e-06, 1.41)
ob_camera.lineart.crease_threshold = 0.0
ob_icosphere_001.location = (0.6219, -0.6902, 0.7006)
ob_icosphere_001.rotation_euler = (0.0, -0.0, 1.163)
ob_icosphere_001.scale = (0.1954, 0.1954, 0.1954)
ob_icosphere_001.lineart.crease_threshold = 0.0
ob_icosphere_002.location = (0.6219, 0.2166, 0.7006)
ob_icosphere_002.scale = (0.1954, 0.1954, 0.1954)
ob_icosphere_002.lineart.crease_threshold = 0.0
ob_icosphere_003.location = (-0.007899, 0.4512, 0.7006)
ob_icosphere_003.rotation_euler = (0.0, -0.0, 0.5552)
ob_icosphere_003.scale = (0.1954, 0.1954, 0.1954)
ob_icosphere_003.lineart.crease_threshold = 0.0
ob_grid.location = (-0.04021, -0.646, 0.8064)
ob_grid.rotation_euler = (-0.0, 1.571, 0.0)
ob_grid.scale = (0.1477, 0.1477, 0.1477)
ob_grid.lineart.crease_threshold = 0.0
ob_grid_001.location = (-0.1108, -0.5995, 0.7938)
ob_grid_001.rotation_euler = (-0.4172, 0.9865, -0.4884)
ob_grid_001.scale = (0.1477, 0.1477, 0.1477)
ob_grid_001.lineart.crease_threshold = 0.0
ob_grid_002.location = (-0.06389, -0.6808, 0.8)
ob_grid_002.rotation_euler = (-5.401, 1.267, -5.332)
ob_grid_002.scale = (0.1477, 0.1477, 0.1477)
ob_grid_002.lineart.crease_threshold = 0.0
ob_grid_005.location = (-0.06683, -0.4564, 0.8064)
ob_grid_005.rotation_euler = (1.295, 1.571, 0.0)
ob_grid_005.scale = (0.1477, 0.1477, 0.1477)
ob_grid_005.lineart.crease_threshold = 0.0
ob_grid_004.location = (-0.04128, -0.3758, 0.7938)
ob_grid_004.rotation_euler = (-0.4172, 0.9865, -1.783)
ob_grid_004.scale = (0.1477, 0.1477, 0.1477)
ob_grid_004.lineart.crease_threshold = 0.0
ob_grid_003.location = (-0.1068, -0.4431, 0.8)
ob_grid_003.rotation_euler = (-5.401, 1.267, -6.627)
ob_grid_003.scale = (0.1477, 0.1477, 0.1477)
ob_grid_003.lineart.crease_threshold = 0.0
ob_grid_008.location = (0.09616, -0.649, 0.8064)
ob_grid_008.rotation_euler = (-3.484, 1.571, 0.0)
ob_grid_008.scale = (0.1477, 0.1477, 0.1477)
ob_grid_008.lineart.crease_threshold = 0.0
ob_grid_007.location = (0.1783, -0.6691, 0.7938)
ob_grid_007.rotation_euler = (-0.4172, 0.9865, 2.995)
ob_grid_007.scale = (0.1477, 0.1477, 0.1477)
ob_grid_007.lineart.crease_threshold = 0.0
ob_grid_006.location = (0.1068, -0.6082, 0.8)
ob_grid_006.rotation_euler = (-5.401, 1.267, -1.848)
ob_grid_006.scale = (0.1477, 0.1477, 0.1477)
ob_grid_006.lineart.crease_threshold = 0.0
ob_cylinder_001.location = (0.0625, 0.1978, 1.144)
ob_cylinder_001.rotation_euler = (1.754, -0.628, -3.188)
ob_cylinder_001.scale = (0.03786, 0.03786, 0.1388)
ob_cylinder_001.lineart.crease_threshold = 0.0
ob_cylinder_002.location = (0.03098, -0.1807, 1.125)
ob_cylinder_002.rotation_euler = (1.754, -0.628, -3.188)
ob_cylinder_002.scale = (0.03786, 0.03786, 0.1388)
ob_cylinder_002.lineart.crease_threshold = 0.0
ob_icosphere_004.location = (-0.02011, -0.3429, 1.123)
ob_icosphere_004.scale = (-0.1318, -0.1318, -0.1318)
ob_icosphere_004.lineart.crease_threshold = 0.0
ob_icosphere_005.location = (0.1556, 0.3285, 1.194)
ob_icosphere_005.scale = (-0.1318, -0.1318, -0.1318)
ob_icosphere_005.lineart.crease_threshold = 0.0

# ---- collection membership
col_collection.objects.link(ob_icosphere)
col_collection.objects.link(ob_cylinder)
col_collection.objects.link(ob_plane)
col_collection.objects.link(ob_point)
col_collection.objects.link(ob_camera)
col_collection.objects.link(ob_icosphere_001)
col_collection.objects.link(ob_icosphere_002)
col_collection.objects.link(ob_icosphere_003)
col_collection.objects.link(ob_grid)
col_collection.objects.link(ob_grid_001)
col_collection.objects.link(ob_grid_002)
col_collection.objects.link(ob_grid_005)
col_collection.objects.link(ob_grid_004)
col_collection.objects.link(ob_grid_003)
col_collection.objects.link(ob_grid_008)
col_collection.objects.link(ob_grid_007)
col_collection.objects.link(ob_grid_006)
col_collection.objects.link(ob_cylinder_001)
col_collection.objects.link(ob_cylinder_002)
col_collection.objects.link(ob_icosphere_004)
col_collection.objects.link(ob_icosphere_005)

# ---- scene / render settings (as saved in the file)
scene.camera = ob_camera
scene.frame_start = 1; scene.frame_end = 250; scene.frame_set(1)
scene.render.engine = 'BLENDER_EEVEE_NEXT'
scene.cycles.use_denoising = False
scene.cycles.samples = 128
scene.cycles.sampling_pattern = 'TABULATED_SOBOL'
scene.cycles.use_adaptive_sampling = False
scene.cycles.use_light_tree = False
scene.view_settings.view_transform = 'Filmic'
bpy.context.view_layer.update()
